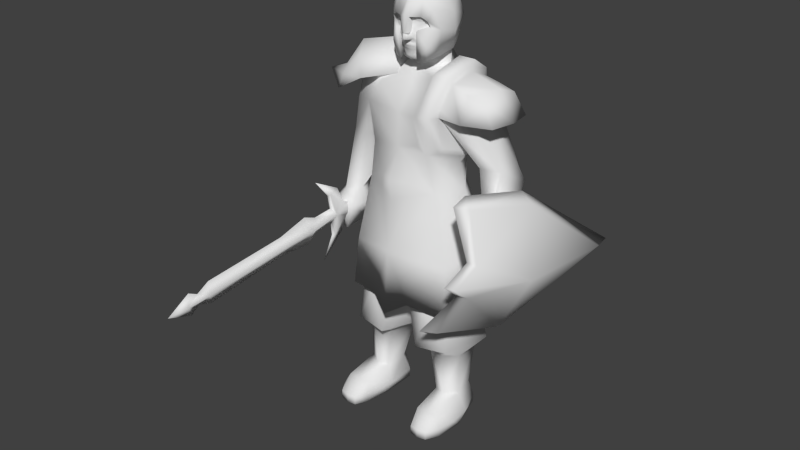 # Source: warrior.blend  (saved by Blender 2.70.0; exported with 4.5.12 LTS)
import bpy
from mathutils import Matrix  # noqa: F401  (used for matrix-valued properties, if any)

bpy.ops.wm.read_factory_settings(use_empty=True)
scene = bpy.context.scene
scene.name = 'Scene'

# ---- collections
col_collection_1 = bpy.data.collections.new('Collection 1'); scene.collection.children.link(col_collection_1)

# ---- world
world_world = bpy.data.worlds.new('World'); scene.world = world_world
world_world.color = (0.05088, 0.05088, 0.05088)
world_world.use_sun_shadow = False
world_world.sun_shadow_jitter_overblur = 0.0
world_world.cycles.sampling_method = 'MANUAL'
world_world.cycles.sample_map_resolution = 256

# ---- meshes
me_humanwarrior = bpy.data.meshes.new('HumanWarrior')
me_humanwarrior.from_pydata([(-32.45, 163.3, -20.16), (-19.33, 165.9, -24.22), (-32.85, 160.8, -31.11), (-19.46, 162.6, -33.96), (-40.47, 151.4, -29.38), (-40.57, 151.1, -18.3), (-13.51, 163.5, -25.87), (-16.18, 156.1, -38.56), (-31.96, 153.3, -38.68), (-47.76, 148.6, -16.41), (-8.297, 156.2, -26.71), (-43.01, 144.7, -29.18), (-44.01, 144.5, -17.54), (-23.72, 151.9, -22.86), (-26.39, 160.3, -10.91), (-13.76, 162.1, -16.15), (-33.96, 150.9, -9.034), (-21.34, 152.5, -5.385), (-8.09, 155.5, -13.24), (-36.32, 144.1, -8.282), (9.118, 179.0, -33.71), (12.03, 174.8, -24.63), (11.02, 167.3, -24.68), (7.786, 169.2, -31.85), (12.47, 182.5, -22.77), (7.609, 191.1, -22.07), (6.213, 189.5, -11.44), (10.1, 184.4, -12.95), (0.1243, 187.3, -33.92), (0.1243, 191.3, -30.74), (7.509, 189.5, -30.89), (0.1243, 193.1, -21.34), (0.1243, 191.1, -11.05), (9.777, 165.3, -17.6), (11.29, 176.3, -16.41), (0.1243, 169.4, -34.65), (0.1243, 178.9, -36.48), (2.233, 181.9, -7.449), (6.61, 182.4, -9.138), (8.7, 170.0, -10.87), (7.605, 164.1, -11.52), (9.152, 178.0, -12.13), (8.789, 180.4, -11.07), (4.193, 163.6, -9.922), (4.985, 176.2, -8.467), (0.1243, 182.7, -7.097), (0.07988, 175.1, -7.144), (1.928, 175.2, -7.761), (0.1243, 180.8, -26.45), (-1.768, 175.2, -7.911), (-8.869, 179.0, -33.71), (-7.537, 169.2, -31.85), (-10.78, 167.3, -24.68), (-11.78, 174.8, -24.63), (-12.22, 182.5, -22.77), (-9.849, 184.4, -12.95), (-5.964, 189.5, -11.44), (-7.36, 191.1, -22.07), (-7.26, 189.5, -30.89), (-9.528, 165.3, -17.6), (-11.04, 176.3, -16.41), (-6.362, 182.4, -9.138), (-1.985, 181.9, -7.449), (-7.356, 164.1, -11.52), (-8.452, 170.0, -10.87), (-8.904, 178.0, -12.13), (-8.541, 180.4, -11.07), (-3.944, 163.6, -9.922), (-4.736, 176.2, -8.467), (54.84, 72.09, -76.61), (51.28, 109.8, -26.09), (57.32, 80.44, -18.8), (41.33, 115.4, 2.861), (37.53, 119.9, 0.9881), (37.21, 117.6, 8.07), (45.25, 114.4, -26.77), (52.47, 70.86, -87.17), (46.59, 93.27, 4.351), (48.55, 81.71, -20.62), (46.0, 87.6, 16.81), (43.1, 94.57, 6.262), (42.13, 88.58, 19.32), (26.55, 56.99, 9.561), (27.28, 61.22, 15.74), (34.54, 51.37, -18.09), (40.24, 79.5, 8.29), (42.75, 53.27, -18.21), (32.28, 59.55, 10.43), (43.83, 78.7, 6.332), (-39.15, 88.43, -4.173), (-36.77, 85.28, -5.691), (-38.27, 95.24, -3.378), (-39.15, 95.15, -2.333), (-41.54, 85.28, -5.691), (-40.06, 95.25, -3.377), (-38.85, 104.2, 5.266), (-39.16, 96.72, -8.619), (-41.05, 88.73, -11.27), (-37.28, 88.65, -11.27), (-36.81, 85.84, -11.67), (-41.78, 88.25, -37.27), (-39.16, 90.7, -36.2), (-36.57, 88.25, -37.27), (-41.54, 85.84, -11.67), (-39.15, 86.46, 27.17), (-39.15, 83.25, 67.72), (-37.02, 77.81, 69.4), (-36.61, 82.39, 22.41), (-39.17, 82.25, 78.16), (-40.94, 76.8, 79.69), (-39.17, 75.89, 89.09), (-41.39, 77.81, 69.4), (-39.15, 79.98, 73.72), (-41.7, 82.39, 22.41), (-37.49, 76.8, 79.69), (-35.82, 83.65, 9.444), (-39.15, 90.24, 12.46), (-42.49, 83.65, 9.444), (-39.15, 87.74, 6.208), (-39.15, 77.46, 26.48), (-39.15, 72.78, 66.88), (-39.17, 71.74, 77.32), (-39.15, 74.82, 73.4), (-39.15, 76.59, 11.31), (-39.15, 80.25, 5.662), (-39.15, 81.75, -4.768), (-39.15, 74.98, -4.306), (-38.27, 75.08, -5.35), (-40.06, 75.07, -5.351), (-38.85, 64.65, 1.496), (-39.16, 74.59, -10.77), (-41.05, 82.94, -11.91), (-37.28, 83.01, -11.9), (-39.16, 85.56, -36.62), (-20.45, -0.1198, 8.173), (-20.45, 3.849, 8.192), (-16.37, 3.849, 7.708), (-16.37, -0.1198, 7.708), (-20.27, 9.386, 0.9342), (-14.13, 8.884, 0.6205), (-20.0, -0.1198, -11.09), (-13.68, -0.1198, 2.244), (-13.68, 3.849, 2.244), (-11.46, 3.849, -5.546), (-11.53, -0.1198, -9.053), (-13.94, 12.05, -13.01), (-10.91, 3.849, -12.56), (-11.57, -0.1198, -26.11), (-16.28, 0.1339, -30.63), (-11.7, 13.63, -21.56), (-11.57, 3.849, -26.11), (-16.45, 13.63, -27.93), (-16.3, 3.849, -30.53), (-19.41, 11.83, -11.71), (-7.456, 32.5, -24.03), (-15.14, 32.5, -31.73), (-19.47, 32.5, -10.48), (-11.65, 32.5, -12.0), (-24.55, -0.1198, 7.296), (-24.55, 3.849, 7.296), (-25.69, 8.884, 0.03515), (-28.12, -0.1198, 1.497), (-29.41, -0.1198, -11.17), (-29.72, 3.849, -6.692), (-28.12, 3.849, 1.497), (-28.93, 3.849, -16.95), (-25.23, 12.05, -15.91), (-23.71, -0.1198, -29.17), (-23.91, 13.63, -24.85), (-23.71, 3.849, -29.17), (-24.22, 32.5, -27.7), (-25.28, 32.5, -14.96), (-24.46, 37.88, -5.97), (-9.663, 36.85, -3.5), (-29.92, 37.93, -28.27), (-2.278, 35.88, -23.12), (-13.44, 35.68, -36.62), (-15.09, 56.11, -3.337), (-4.969, 54.74, -6.492), (-26.61, 61.81, -27.24), (-23.87, 57.57, -8.843), (-3.615, 58.81, -21.3), (-14.84, 60.08, -32.25), (-14.8, 67.89, -5.371), (-4.763, 66.53, -8.526), (-23.58, 69.36, -10.88), (-12.65, 73.71, -20.24), (20.44, -0.1198, 8.173), (20.44, 3.849, 8.192), (16.49, 3.849, 7.708), (16.49, -0.1198, 7.708), (20.28, 9.386, 0.9342), (14.61, 8.884, 0.6205), (20.03, -0.1198, -11.09), (14.19, -0.1198, 2.244), (14.19, 3.849, 2.244), (12.14, 3.849, -5.546), (12.21, -0.1198, -9.053), (14.44, 12.05, -13.01), (11.63, 3.849, -12.56), (12.25, -0.1198, -26.11), (16.6, 0.1339, -30.63), (12.37, 13.63, -21.56), (12.25, 3.849, -26.11), (16.75, 13.63, -27.93), (16.61, 3.849, -30.53), (19.48, 11.83, -11.71), (7.456, 32.5, -24.03), (15.14, 32.5, -31.73), (19.47, 32.5, -10.48), (11.65, 32.5, -12.0), (24.41, -0.1198, 7.296), (24.41, 3.849, 7.296), (25.28, 8.884, 0.03515), (27.52, -0.1198, 1.497), (28.71, -0.1198, -11.17), (29.0, 3.849, -6.692), (27.52, 3.849, 1.497), (28.26, 3.849, -16.95), (24.85, 12.05, -15.91), (23.45, -0.1198, -29.17), (23.55, 13.63, -24.85), (23.45, 3.849, -29.17), (24.22, 32.5, -27.7), (25.28, 32.5, -14.96), (24.46, 37.88, -5.97), (9.663, 36.85, -3.5), (29.92, 37.93, -28.27), (2.278, 35.88, -23.12), (13.44, 35.68, -36.62), (14.16, 56.11, -3.337), (4.046, 54.74, -6.492), (25.68, 61.81, -27.24), (22.94, 57.57, -8.843), (2.691, 58.81, -21.3), (13.92, 60.08, -32.25), (13.88, 67.89, -5.371), (3.84, 66.53, -8.526), (22.66, 69.36, -10.88), (11.73, 73.71, -20.24), (36.12, 156.3, -22.4), (36.09, 152.8, -31.82), (27.92, 154.6, -32.6), (19.74, 155.6, -33.86), (20.21, 159.8, -24.53), (29.68, 144.7, -39.51), (41.26, 143.9, -32.9), (42.86, 144.0, -22.12), (18.87, 146.0, -37.65), (18.46, 142.2, -37.52), (28.8, 145.9, -23.29), (21.32, 143.1, -23.49), (-0.3878, 83.25, 2.834), (-0.3878, 105.8, 0.156), (-7.827, 108.9, -2.788), (-17.36, 110.6, -7.183), (-24.05, 78.46, -5.548), (-26.27, 55.78, -4.651), (-30.29, 83.07, -27.5), (-33.05, 57.92, -31.01), (-0.3878, 84.41, -40.47), (-13.8, 110.6, -32.13), (-0.3878, 110.6, -34.41), (-9.342, 59.64, 1.594), (-23.69, 110.6, -19.17), (-0.3878, 53.8, 5.396), (-0.3878, 115.5, 1.811), (-0.3878, 128.6, -4.175), (-7.613, 114.8, -2.811), (-0.3878, 46.73, -42.42), (-0.3878, 86.21, -17.97), (19.57, 158.2, -35.56), (16.67, 141.6, -41.57), (8.337, 141.5, -41.16), (11.28, 158.0, -37.51), (18.72, 128.6, -34.15), (12.53, 122.8, -33.78), (16.87, 131.4, -6.933), (16.67, 145.1, -1.683), (10.93, 144.6, -1.452), (12.52, 127.3, -6.044), (19.57, 160.1, -12.63), (12.16, 160.3, -10.65), (20.63, 164.3, -25.93), (13.41, 164.4, -25.5), (10.12, 157.2, -13.2), (6.754, 143.0, -4.377), (8.667, 130.5, -5.55), (10.2, 122.5, -32.88), (6.754, 140.3, -38.24), (10.2, 155.6, -33.94), (11.06, 159.7, -22.86), (20.47, 129.1, -31.11), (18.61, 130.8, -9.32), (17.43, 144.3, -7.247), (19.17, 157.1, -13.36), (27.89, 154.3, -13.01), (28.54, 144.2, -6.497), (35.34, 152.6, -13.17), (40.22, 143.8, -11.65), (17.82, 148.1, -7.662), (10.31, 176.1, -19.05), (9.848, 172.1, -22.73), (11.15, 179.3, -25.24), (10.34, 180.3, -18.31), (-0.02568, 170.0, -9.438), (1.676, 169.9, -9.814), (1.731, 170.5, -10.21), (0.6031, 170.9, -9.914), (1.835, 168.8, -10.12), (-0.02568, 168.7, -9.815), (-0.02568, 168.0, -10.49), (1.775, 168.3, -10.64), (-0.02568, 169.5, -9.911), (1.451, 169.5, -10.21), (-0.02568, 170.5, -9.711), (4.418, 171.2, -11.26), (1.404, 171.4, -10.14), (-0.02568, 171.5, -10.02), (-0.02568, 165.9, -10.05), (5.442, 168.8, -12.43), (3.78, 169.4, -11.31), (9.07, 179.6, -14.11), (8.617, 177.9, -12.91), (9.46, 175.8, -16.25), (5.561, 179.2, -11.82), (7.584, 180.9, -11.19), (4.956, 180.7, -10.15), (5.105, 176.6, -10.17), (1.792, 177.4, -10.04), (1.584, 180.1, -9.869), (7.342, 184.9, -11.88), (9.938, 183.9, -17.08), (9.788, 186.0, -21.52), (-0.02568, 183.9, -8.38), (-0.02568, 180.1, -9.367), (4.234, 184.1, -9.004), (1.604, 172.8, -7.858), (2.504, 173.8, -9.643), (1.57, 174.7, -8.256), (1.306, 176.9, -9.27), (1.844, 175.7, -9.669), (-0.02568, 176.7, -8.303), (-0.02568, 174.6, -6.931), (0.7661, 172.8, -6.723), (-0.02568, 172.8, -6.392), (5.079, 174.3, -10.13), (7.859, 175.2, -12.67), (8.654, 171.8, -19.47), (7.342, 170.3, -15.11), (2.172, 172.8, -9.797), (1.643, 172.3, -9.716), (-0.02568, 172.1, -9.779), (1.224, 172.3, -8.617), (-0.02568, 172.4, -7.369), (4.287, 165.9, -12.33), (8.01, 166.7, -23.01), (3.194, 164.5, -11.43), (4.938, 164.5, -15.95), (-0.02568, 163.8, -11.11), (-0.02568, 163.8, -16.53), (6.853, 159.8, -20.74), (9.149, 162.5, -25.96), (-0.02568, 164.1, -19.11), (-0.02568, 159.2, -17.43), (-0.2596, 156.0, -13.63), (5.541, 182.4, -32.41), (8.025, 176.2, -29.63), (8.0, 167.9, -28.04), (5.392, 164.6, -31.59), (-0.02568, 182.3, -34.68), (0.02056, 164.0, -32.6), (-0.5633, 155.2, -35.96), (-10.36, 175.9, -19.01), (-10.89, 179.4, -26.36), (-9.889, 172.1, -22.73), (-10.42, 180.6, -18.74), (-0.6544, 170.9, -9.914), (-1.782, 170.5, -10.21), (-1.727, 169.9, -9.814), (-1.887, 168.8, -10.12), (-1.827, 168.3, -10.64), (-1.503, 169.5, -10.21), (-1.455, 171.4, -10.14), (-4.469, 171.2, -11.26), (-5.417, 168.8, -12.43), (-3.831, 169.4, -11.31), (-9.015, 179.6, -14.11), (-9.511, 175.8, -16.25), (-8.49, 177.9, -12.91), (-5.597, 179.2, -11.82), (-5.007, 180.7, -10.15), (-7.305, 180.9, -11.19), (-5.157, 176.6, -10.17), (-1.843, 177.4, -10.04), (-1.636, 180.1, -9.869), (-7.201, 184.9, -11.88), (-9.839, 186.0, -21.52), (-9.99, 183.9, -17.08), (-4.285, 184.1, -9.004), (-1.357, 176.9, -9.27), (-2.555, 173.8, -9.643), (-1.621, 174.7, -8.256), (-1.895, 175.7, -9.669), (-1.656, 172.9, -7.951), (-0.8175, 172.8, -6.723), (-5.13, 174.3, -10.13), (-7.68, 175.2, -12.67), (-8.615, 171.8, -19.47), (-7.145, 170.3, -15.11), (-2.224, 172.8, -9.797), (-1.695, 172.3, -9.716), (-1.275, 172.3, -8.617), (-7.748, 166.7, -23.14), (-4.338, 165.9, -12.33), (-4.989, 164.5, -15.95), (-3.245, 164.5, -11.43), (-8.867, 162.5, -25.96), (-6.876, 159.8, -20.74), (-12.4, 159.2, -27.06), (-8.754, 157.2, -15.69), (-5.372, 182.4, -32.41), (-7.873, 176.2, -29.63), (-7.791, 167.9, -28.37), (-5.339, 164.6, -31.69), (-11.58, 155.4, -33.01), (17.44, 128.8, -8.192), (22.07, 128.6, -17.78), (22.16, 125.7, -18.02), (19.03, 126.2, -30.81), (20.28, 122.4, -18.51), (7.052, 108.9, -2.788), (23.27, 78.46, -5.548), (16.36, 110.6, -7.184), (25.49, 55.78, -4.651), (32.28, 57.92, -31.01), (29.51, 83.07, -27.5), (13.35, 110.6, -31.98), (8.567, 59.64, 1.594), (23.08, 110.6, -18.94), (6.614, 114.7, -2.814), (-0.2745, 143.0, -4.377), (-19.93, 142.7, -8.984), (-15.78, 127.0, -7.578), (-11.62, 151.8, -7.741), (-0.8366, 140.3, -38.24), (-1.303, 122.5, -32.88), (-20.96, 140.3, -35.71), (-15.91, 122.5, -31.74), (-19.04, 123.4, -17.94), (-25.52, 156.4, -26.44), (-22.06, 154.9, -15.41), (-24.72, 153.6, -32.76), (-33.5, 149.1, -27.14), (-29.86, 147.9, -16.33), (-30.12, 146.5, -34.47), (-34.73, 136.6, -26.47), (-31.34, 139.4, -15.5), (-31.65, 138.0, -34.94), (-39.08, 121.6, -21.68), (-41.06, 121.3, -32.62), (-27.97, 119.8, -32.44), (-31.03, 122.0, -19.48), (-43.48, 115.6, -33.9), (-27.69, 112.6, -33.63), (-41.17, 93.03, -16.32), (-43.58, 96.33, -23.13), (-35.74, 97.94, -27.21), (-34.06, 94.45, -19.78), (-45.23, 88.08, -14.03), (-44.5, 76.81, -13.84), (-37.28, 76.2, -12.77), (-40.27, 88.08, -11.63), (-45.99, 84.38, -28.37), (-40.27, 84.38, -30.77), (-34.55, 88.08, -14.03), (-36.91, 77.44, -23.94), (-32.65, 87.21, -21.13), (-45.25, 78.24, -23.38), (-47.1, 87.21, -21.13), (-34.55, 84.38, -28.37), (20.41, 154.9, -15.41), (23.87, 156.4, -26.44), (31.84, 149.1, -27.14), (28.2, 147.9, -16.33), (23.06, 153.6, -32.76), (28.46, 146.5, -34.47), (33.08, 136.6, -26.47), (29.68, 139.4, -15.5), (30.0, 138.0, -34.94), (18.28, 142.7, -8.984), (19.3, 140.3, -35.71), (38.12, 121.6, -21.68), (39.41, 121.3, -32.62), (26.31, 119.8, -32.44), (29.37, 122.0, -19.48), (41.83, 115.6, -33.9), (26.03, 112.6, -33.63), (32.41, 94.45, -19.78), (39.52, 93.03, -16.32), (41.93, 96.33, -23.13), (34.09, 97.94, -27.21), (43.57, 88.08, -14.03), (42.85, 76.81, -13.84), (35.63, 76.2, -12.77), (38.61, 88.08, -11.63), (44.33, 84.38, -28.37), (38.61, 84.38, -30.77), (32.9, 88.08, -14.03), (35.26, 77.44, -23.94), (30.99, 87.21, -21.13), (43.59, 78.24, -23.38), (45.45, 87.21, -21.13), (32.9, 84.38, -28.37)], [], [(0, 1, 2), (1, 3, 2), (5, 0, 2, 4), (1, 6, 3), (3, 7, 8, 2), (2, 8, 4), (4, 9, 5), (6, 10, 7, 3), (8, 11, 4), (11, 12, 9), (7, 13, 8), (8, 13, 11), (11, 13, 12), (10, 13, 7), (4, 11, 9), (0, 14, 1), (1, 14, 15), (14, 0, 5, 16), (1, 15, 6), (15, 14, 17, 18), (14, 16, 17), (16, 5, 9), (6, 15, 18, 10), (17, 16, 19), (19, 9, 12), (18, 17, 13), (17, 19, 13), (19, 12, 13), (10, 18, 13), (16, 9, 19), (20, 21, 22, 23), (24, 25, 26, 27), (28, 29, 30), (30, 29, 31), (25, 32, 26), (33, 22, 21, 34), (21, 24, 34), (20, 24, 21), (24, 30, 25), (34, 24, 27), (23, 35, 36, 20), (26, 32, 37, 38), (33, 34, 39, 40), (34, 41, 39), (27, 26, 38), (34, 27, 42, 41), (40, 39, 43), (39, 41, 44), (37, 32, 45), (37, 45, 46, 47), (20, 30, 24), (43, 39, 44), (23, 22, 48), (22, 33, 48), (35, 23, 48), (33, 40, 48), (42, 38, 48), (41, 42, 48), (40, 43, 48), (43, 44, 48), (44, 41, 48), (38, 37, 48), (46, 49, 48), (37, 47, 48), (47, 46, 48), (25, 31, 32), (20, 28, 30), (30, 31, 25), (50, 51, 52, 53), (54, 55, 56, 57), (28, 58, 29), (58, 31, 29), (57, 56, 32), (59, 60, 53, 52), (53, 60, 54), (50, 53, 54), (54, 57, 58), (60, 55, 54), (51, 50, 36, 35), (56, 61, 62, 32), (59, 63, 64, 60), (60, 64, 65), (55, 66, 61), (60, 65, 66, 55), (63, 67, 64), (64, 68, 65), (62, 45, 32), (62, 49, 46, 45), (50, 54, 58), (67, 68, 64), (51, 48, 52), (52, 48, 59), (35, 48, 51), (59, 48, 63), (66, 48, 61), (65, 48, 66), (63, 48, 67), (67, 48, 68), (68, 48, 65), (61, 48, 62), (62, 48, 49), (57, 32, 31), (36, 50, 28), (58, 57, 31), (36, 28, 20), (28, 50, 58), (55, 61, 56), (27, 38, 42), (69, 70, 71), (72, 73, 74), (73, 75, 74), (76, 75, 70, 69), (70, 72, 77), (75, 76, 78), (75, 73, 72, 70), (71, 77, 79), (80, 81, 79, 77), (75, 78, 81, 80), (72, 74, 80, 77), (75, 80, 74), (82, 83, 84), (84, 78, 76), (84, 85, 81, 78), (84, 83, 85), (70, 77, 71), (69, 71, 86), (87, 83, 82), (76, 69, 86, 84), (86, 88, 87), (84, 86, 87, 82), (71, 79, 88), (85, 88, 79, 81), (87, 88, 85, 83), (86, 71, 88), (89, 90, 91, 92), (93, 89, 92, 94), (92, 91, 95), (94, 92, 95), (95, 91, 96), (93, 94, 96, 97), (98, 90, 99), (94, 95, 96), (97, 96, 98), (100, 101, 102), (93, 97, 103), (91, 90, 98, 96), (100, 97, 101), (97, 98, 101), (98, 102, 101), (104, 105, 106, 107), (108, 109, 110), (105, 111, 112), (113, 111, 105, 104), (110, 114, 108), (112, 106, 105), (112, 111, 109, 108), (114, 106, 112, 108), (104, 107, 115, 116), (113, 104, 116, 117), (116, 115, 118), (117, 116, 118), (118, 115, 90, 89), (117, 118, 89, 93), (119, 107, 106, 120), (121, 110, 109), (120, 122, 111), (113, 119, 120, 111), (110, 121, 114), (122, 120, 106), (122, 121, 109, 111), (114, 121, 122, 106), (119, 123, 115, 107), (113, 117, 123, 119), (123, 124, 115), (117, 124, 123), (124, 125, 90, 115), (117, 93, 125, 124), (125, 126, 127, 90), (93, 128, 126, 125), (126, 129, 127), (128, 129, 126), (129, 130, 127), (93, 131, 130, 128), (132, 99, 90), (128, 130, 129), (131, 132, 130), (100, 102, 133), (93, 103, 131), (127, 130, 132, 90), (131, 100, 133), (131, 133, 132), (132, 102, 99), (103, 97, 100), (103, 100, 131), (98, 99, 102), (132, 133, 102), (134, 135, 136, 137), (135, 138, 139, 136), (140, 134, 137), (141, 142, 143, 144), (137, 141, 144, 140), (139, 142, 136), (136, 142, 141, 137), (139, 145, 146, 143), (143, 146, 144), (139, 143, 142), (144, 147, 148, 140), (145, 149, 146), (146, 150, 147, 144), (149, 151, 150), (150, 152, 148, 147), (138, 153, 145, 139), (149, 150, 146), (151, 152, 150), (145, 154, 149), (149, 154, 155, 151), (153, 156, 157, 145), (134, 158, 159, 135), (135, 159, 160, 138), (140, 158, 134), (161, 162, 163, 164), (158, 140, 162, 161), (160, 159, 164), (159, 158, 161, 164), (160, 163, 165, 166), (163, 162, 165), (160, 164, 163), (162, 140, 148, 167), (166, 165, 168), (165, 162, 167, 169), (168, 169, 151), (169, 167, 148, 152), (138, 160, 166, 153), (168, 165, 169), (151, 169, 152), (166, 168, 170, 171), (168, 151, 155, 170), (153, 166, 171, 156), (157, 156, 172, 173), (171, 170, 174, 172), (154, 157, 173, 175), (170, 155, 176, 174), (155, 154, 175, 176), (156, 171, 172), (173, 172, 177, 178), (172, 174, 179, 180), (175, 173, 178, 181), (174, 176, 182, 179), (176, 175, 181, 182), (172, 180, 177), (178, 177, 183, 184), (180, 179, 185), (181, 178, 184), (177, 180, 185, 183), (184, 183, 186), (185, 179, 186), (181, 184, 186), (179, 182, 186), (182, 181, 186), (183, 185, 186), (187, 188, 189, 190), (188, 191, 192, 189), (193, 187, 190), (194, 195, 196, 197), (190, 194, 197, 193), (192, 195, 189), (189, 195, 194, 190), (192, 198, 199, 196), (196, 199, 197), (192, 196, 195), (197, 200, 201, 193), (198, 202, 199), (199, 203, 200, 197), (202, 204, 203), (203, 205, 201, 200), (191, 206, 198, 192), (202, 203, 199), (204, 205, 203), (198, 207, 202), (202, 207, 208, 204), (206, 209, 210, 198), (187, 211, 212, 188), (188, 212, 213, 191), (193, 211, 187), (214, 215, 216, 217), (211, 193, 215, 214), (213, 212, 217), (212, 211, 214, 217), (213, 216, 218, 219), (216, 215, 218), (213, 217, 216), (215, 193, 201, 220), (219, 218, 221), (218, 215, 220, 222), (221, 222, 204), (222, 220, 201, 205), (191, 213, 219, 206), (221, 218, 222), (204, 222, 205), (219, 221, 223, 224), (221, 204, 208, 223), (206, 219, 224, 209), (210, 209, 225, 226), (224, 223, 227, 225), (207, 210, 226, 228), (223, 208, 229, 227), (208, 207, 228, 229), (209, 224, 225), (226, 225, 230, 231), (225, 227, 232, 233), (228, 226, 231, 234), (227, 229, 235, 232), (229, 228, 234, 235), (225, 233, 230), (231, 230, 236, 237), (233, 232, 238), (234, 231, 237), (230, 233, 238, 236), (237, 236, 239), (238, 232, 239), (234, 237, 239), (232, 235, 239), (235, 234, 239), (236, 238, 239), (198, 210, 207), (145, 157, 154), (240, 241, 242), (240, 243, 244), (242, 241, 245), (241, 246, 245), (241, 240, 247, 246), (243, 245, 248), (248, 245, 249), (249, 245, 250), (245, 246, 250), (246, 247, 250), (251, 249, 250), (252, 253, 254), (252, 254, 255, 256), (257, 256, 258, 259), (260, 261, 262), (256, 263, 252), (256, 264, 258), (263, 265, 252), (263, 256, 257), (258, 264, 261), (259, 258, 260), (266, 267, 268), (266, 268, 254), (253, 266, 254), (254, 268, 255), (269, 270, 259), (257, 270, 263), (263, 270, 265), (259, 270, 257), (259, 260, 269), (258, 261, 260), (271, 272, 273, 274), (272, 275, 276, 273), (277, 278, 279, 280), (278, 281, 282, 279), (281, 283, 284, 282), (283, 271, 274, 284), (279, 282, 285, 286), (280, 279, 286, 287), (273, 276, 288, 289), (274, 273, 289, 290), (284, 290, 291), (282, 284, 285), (272, 248, 249), (275, 272, 249, 292), (278, 277, 293, 294), (283, 281, 295, 244), (271, 283, 244, 243), (240, 295, 296), (240, 244, 295), (295, 297, 296), (298, 297, 299), (298, 299, 247, 240), (295, 300, 297), (300, 294, 297), (294, 250, 297), (297, 250, 299), (299, 250, 247), (251, 250, 294), (272, 271, 243, 248), (281, 278, 300, 295), (300, 278, 294), (301, 302, 303), (304, 301, 303), (305, 306, 307, 308), (309, 310, 311, 312), (313, 314, 306, 305), (314, 313, 310, 309), (315, 305, 308), (308, 307, 316, 317), (315, 308, 317, 318), (312, 311, 319, 320), (321, 320, 316), (322, 323, 324), (325, 326, 327), (325, 322, 326), (325, 328, 323), (325, 329, 328), (325, 330, 329), (325, 327, 330), (331, 332, 333), (334, 335, 330, 336), (337, 338, 339), (329, 330, 340), (338, 341, 339), (340, 330, 335, 342), (337, 339, 343, 344), (344, 343, 345), (330, 327, 336), (327, 326, 331, 336), (326, 322, 332, 331), (339, 340, 342, 343), (341, 329, 340, 339), (325, 323, 322), (341, 338, 346), (329, 341, 346, 328), (346, 316, 320, 347), (332, 322, 304), (333, 332, 304, 303), (304, 322, 324, 301), (301, 324, 348), (302, 301, 348), (320, 349, 347), (350, 351, 317, 316), (351, 352, 318, 317), (323, 328, 346, 347), (323, 347, 324), (338, 350, 316, 346), (349, 348, 324, 347), (337, 353, 351, 350), (345, 354, 344), (344, 354, 353, 337), (352, 351, 353), (354, 352, 353), (321, 312, 320), (321, 309, 312), (321, 314, 309), (306, 314, 321), (307, 306, 321), (316, 307, 321), (348, 349, 355, 356), (355, 320, 319), (356, 355, 357, 358), (355, 319, 357), (357, 319, 359), (358, 357, 359, 360), (302, 348, 356), (356, 361, 362), (363, 356, 358, 360), (361, 285, 291, 362), (364, 365, 285, 361), (333, 303, 366), (303, 367, 366), (303, 302, 368, 367), (366, 369, 370), (367, 368, 369), (370, 369, 371), (368, 302, 356), (368, 356, 362), (369, 368, 362), (369, 362, 291, 290), (371, 369, 290, 372), (373, 374, 375), (376, 374, 373), (305, 377, 378, 379), (380, 381, 311, 310), (313, 305, 379, 382), (382, 380, 310, 313), (315, 377, 305), (377, 383, 384, 378), (315, 318, 383, 377), (381, 385, 319, 311), (386, 384, 385), (387, 388, 389), (390, 391, 392), (390, 392, 387), (390, 389, 393), (390, 393, 394), (390, 394, 395), (390, 395, 391), (396, 397, 398), (334, 399, 395, 335), (394, 400, 395), (401, 402, 403), (400, 342, 335, 395), (404, 405, 343, 402), (405, 345, 343), (401, 404, 402), (395, 399, 391), (391, 399, 396, 392), (392, 396, 398, 387), (402, 343, 342, 400), (403, 402, 400, 394), (390, 387, 389), (403, 406, 401), (394, 393, 406, 403), (406, 407, 385, 384), (398, 376, 387), (397, 376, 398), (376, 373, 388, 387), (373, 408, 388), (375, 408, 373), (397, 374, 376), (385, 407, 409), (410, 384, 383, 411), (411, 383, 318, 352), (389, 407, 406, 393), (389, 388, 407), (401, 406, 384, 410), (409, 407, 388, 408), (404, 410, 411, 412), (345, 405, 354), (405, 404, 412, 354), (352, 412, 411), (354, 412, 352), (386, 385, 381), (386, 381, 380), (386, 380, 382), (379, 386, 382), (378, 386, 379), (384, 386, 378), (408, 413, 414, 409), (409, 414, 385), (413, 415, 416, 414), (414, 416, 319), (416, 359, 319), (415, 360, 359, 416), (375, 413, 408), (413, 363, 360, 415), (413, 417, 418), (363, 413, 418, 364), (418, 417, 419, 420), (364, 418, 420, 365), (397, 421, 374), (374, 421, 422), (374, 422, 423, 375), (421, 370, 424), (422, 424, 423), (370, 371, 424), (423, 413, 375), (423, 417, 413), (424, 417, 423), (424, 425, 419, 417), (371, 372, 425, 424), (338, 337, 350), (401, 410, 404), (366, 367, 369), (421, 424, 422), (277, 426, 293), (427, 428, 429, 292), (275, 429, 276), (293, 426, 428, 427), (426, 280, 430, 428), (429, 428, 430, 276), (285, 284, 291), (284, 274, 290), (294, 293, 427, 251), (251, 427, 292, 249), (252, 431, 253), (252, 432, 433, 431), (434, 435, 436, 432), (260, 262, 437), (432, 252, 438), (432, 439, 433), (438, 252, 265), (438, 434, 432), (436, 437, 439), (435, 260, 436), (266, 440, 267), (266, 431, 440), (253, 431, 266), (431, 433, 440), (439, 280, 433), (276, 430, 439), (287, 286, 441, 267), (286, 285, 365, 441), (280, 287, 267), (433, 280, 267, 440), (267, 441, 442, 443), (441, 444, 442), (268, 267, 443, 255), (276, 437, 288), (290, 289, 445, 372), (289, 288, 446, 445), (288, 437, 262, 446), (372, 445, 447, 425), (445, 446, 448, 447), (446, 262, 261, 448), (264, 443, 449), (448, 261, 264), (420, 419, 450, 451), (419, 425, 452, 450), (451, 450, 453, 454), (450, 452, 455, 453), (454, 453, 456, 457), (453, 455, 458, 456), (442, 444, 451), (442, 451, 454), (425, 447, 452), (452, 447, 455), (455, 447, 458), (442, 454, 457), (457, 456, 459), (456, 458, 460), (458, 447, 461, 460), (442, 457, 459, 462), (461, 442, 462), (459, 460, 463), (460, 461, 464, 463), (461, 462, 464), (459, 456, 460), (462, 459, 465), (459, 466, 465), (463, 467, 466), (464, 462, 468), (459, 463, 466), (463, 464, 467), (447, 442, 461), (449, 447, 448), (449, 443, 442, 447), (469, 470, 471, 472), (473, 466, 467, 474), (475, 471, 476, 477), (473, 478, 479), (471, 475, 472), (475, 468, 465, 472), (465, 469, 472), (467, 480, 474), (480, 476, 474), (476, 478, 473, 474), (471, 470, 478, 476), (476, 480, 477), (480, 467, 468, 477), (468, 475, 477), (478, 470, 469, 479), (469, 465, 466, 479), (466, 473, 479), (448, 264, 449), (276, 439, 437), (269, 435, 270), (434, 438, 270), (438, 265, 270), (435, 434, 270), (277, 280, 426), (385, 414, 319), (349, 320, 355), (363, 364, 361, 356), (435, 269, 260), (464, 468, 467), (436, 260, 437), (255, 443, 264), (430, 280, 439), (462, 465, 468), (296, 297, 298), (240, 296, 298), (243, 242, 245), (240, 242, 243), (481, 482, 483, 484), (482, 485, 486, 483), (484, 483, 487, 488), (483, 486, 489, 487), (490, 481, 484), (485, 491, 486), (486, 491, 489), (490, 484, 488), (488, 487, 492), (487, 489, 493), (489, 491, 494, 493), (490, 488, 492, 495), (494, 490, 495), (492, 493, 496), (493, 494, 497, 496), (494, 495, 497), (492, 487, 493), (498, 492, 499), (492, 500, 499), (496, 501, 500), (497, 495, 498), (492, 496, 500), (496, 497, 501), (491, 490, 494), (502, 503, 504, 505), (506, 500, 501, 507), (508, 504, 509, 510), (506, 511, 512), (504, 508, 505), (508, 498, 499, 505), (499, 502, 505), (501, 513, 507), (513, 509, 507), (509, 511, 506, 507), (504, 503, 511, 509), (509, 513, 510), (513, 501, 498, 510), (498, 508, 510), (511, 503, 502, 512), (502, 499, 500, 512), (500, 506, 512), (497, 498, 501), (495, 492, 498), (256, 255, 264), (432, 436, 439), (444, 365, 420), (451, 444, 420), (441, 365, 444), (292, 429, 275), (491, 485, 482, 481, 490), (399, 334, 336, 331, 333, 366, 370, 421, 397, 396)])
me_humanwarrior.polygons.foreach_set('use_smooth', [1, 1, 1, 1, 1, 1, 1, 1, 1, 1, 1, 1, 1, 1, 1, 1, 1, 1, 1, 1, 1, 1, 1, 1, 1, 1, 1, 1, 1, 1, 1, 1, 1, 1, 1, 1, 1, 1, 1, 1, 1, 1, 1, 1, 1, 1, 1, 1, 1, 1, 1, 1, 1, 1, 1, 1, 1, 1, 1, 1, 1, 1, 0, 1, 0, 1, 1, 1, 1, 1, 1, 1, 1, 1, 1, 1, 1, 1, 1, 1, 1, 1, 1, 1, 1, 1, 1, 1, 1, 1, 1, 1, 1, 1, 1, 1, 1, 1, 1, 1, 1, 1, 1, 1, 1, 1, 1, 1, 1, 1, 1, 1, 1, 1, 1, 1, 1, 1, 1, 1, 1, 1, 1, 1, 1, 1, 1, 1, 1, 1, 1, 1, 1, 1, 1, 1, 1, 1, 1, 1, 1, 1, 1, 1, 1, 1, 1, 1, 1, 1, 1, 1, 1, 1, 1, 1, 1, 1, 1, 1, 1, 1, 1, 1, 1, 1, 1, 1, 1, 1, 1, 1, 1, 1, 1, 1, 1, 1, 1, 1, 1, 1, 1, 1, 1, 1, 1, 1, 1, 1, 1, 1, 1, 1, 1, 1, 1, 1, 1, 1, 1, 1, 1, 1, 1, 1, 1, 1, 1, 1, 1, 1, 1, 1, 1, 1, 1, 1, 1, 1, 1, 1, 1, 1, 1, 1, 1, 1, 1, 1, 1, 1, 1, 1, 1, 1, 1, 1, 1, 1, 1, 1, 1, 1, 1, 1, 1, 1, 1, 1, 1, 1, 1, 1, 1, 1, 1, 1, 1, 1, 1, 1, 1, 1, 1, 1, 1, 1, 1, 1, 1, 1, 1, 1, 1, 1, 1, 1, 1, 1, 1, 1, 1, 1, 1, 1, 1, 1, 1, 1, 1, 1, 1, 1, 1, 1, 1, 1, 1, 1, 1, 1, 1, 1, 1, 1, 1, 1, 1, 1, 1, 1, 1, 1, 1, 1, 1, 1, 1, 1, 1, 1, 1, 1, 1, 1, 1, 1, 1, 1, 1, 1, 1, 1, 1, 1, 1, 1, 1, 1, 1, 1, 1, 1, 1, 1, 1, 1, 1, 1, 1, 1, 1, 1, 1, 1, 1, 1, 1, 1, 1, 1, 1, 1, 1, 1, 1, 1, 1, 1, 1, 1, 1, 1, 1, 1, 1, 1, 1, 1, 1, 1, 1, 1, 1, 1, 1, 1, 1, 1, 1, 1, 1, 1, 1, 1, 1, 1, 1, 1, 1, 1, 1, 1, 1, 1, 1, 1, 1, 1, 1, 1, 1, 1, 1, 1, 1, 1, 1, 1, 1, 1, 1, 1, 1, 1, 1, 1, 1, 1, 1, 1, 1, 1, 1, 1, 1, 1, 1, 1, 1, 1, 1, 1, 1, 1, 1, 1, 1, 1, 1, 1, 1, 1, 1, 1, 1, 1, 1, 1, 1, 1, 1, 1, 1, 1, 1, 1, 1, 1, 1, 1, 1, 1, 1, 1, 1, 1, 1, 1, 1, 1, 1, 1, 1, 1, 1, 1, 1, 1, 1, 1, 1, 1, 1, 1, 1, 1, 1, 1, 1, 1, 1, 1, 1, 1, 1, 1, 1, 1, 1, 1, 1, 1, 1, 1, 1, 1, 1, 1, 1, 1, 1, 1, 1, 1, 1, 1, 1, 1, 1, 1, 1, 1, 1, 1, 1, 1, 1, 1, 1, 1, 1, 1, 1, 1, 1, 1, 1, 1, 1, 1, 1, 1, 1, 1, 1, 1, 1, 1, 1, 1, 1, 1, 1, 1, 1, 1, 1, 1, 1, 1, 1, 1, 1, 1, 1, 1, 1, 1, 1, 1, 1, 1, 1, 1, 1, 1, 1, 1, 1, 1, 1, 1, 1, 1, 1, 1, 1, 1, 1, 1, 1, 1, 1, 1, 1, 1, 1, 1, 1, 1, 1, 1, 1, 1, 1, 1, 1, 1, 1, 1, 1, 1, 1, 1, 1, 1, 1, 1, 1, 1, 1, 1, 1, 1, 1, 1, 1, 1, 1, 1, 1, 1, 1, 1, 1, 1, 1, 1, 1, 1, 1, 1, 1, 1, 1, 1, 1, 1, 1, 1, 1, 1, 1, 1, 1, 1, 1, 1, 1, 1, 1, 1, 1, 1, 1, 1, 1, 1, 1, 1, 1, 1, 1, 1, 1, 1, 1, 1, 1, 1, 1, 1, 1, 1, 1, 1, 1, 1, 1, 1, 1, 1, 1, 1, 1, 1, 1, 1, 1, 1, 1, 1])
_k = set([(46, 47), (46, 49), (47, 48), (48, 49)])
me_humanwarrior.attributes.new('sharp_edge', 'BOOLEAN', 'EDGE').data.foreach_set('value', [ (min(e.vertices), max(e.vertices)) in _k for e in me_humanwarrior.edges])
_uv = me_humanwarrior.uv_layers.new(name='UVMap')
_uv.uv.foreach_set('vector', [0.6361, 0.5683, 0.7267, 0.5678, 0.6344, 0.66, 0.7267, 0.5678, 0.7297, 0.648, 0.6344, 0.66, 0.5536, 0.5685, 0.6361, 0.5683, 0.6344, 0.66, 0.5611, 0.6508, 0.7267, 0.5678, 0.7571, 0.5897, 0.7297, 0.648, 0.7297, 0.648, 0.74, 0.6876, 0.6165, 0.7119, 0.6344, 0.66, 0.6344, 0.66, 0.6165, 0.7119, 0.5611, 0.6508, 0.5611, 0.6508, 0.5261, 0.5713, 0.5536, 0.5685, 0.7571, 0.5897, 0.79, 0.6393, 0.74, 0.6876, 0.7297, 0.648, 0.6165, 0.7119, 0.5246, 0.6548, 0.5611, 0.6508, 0.5246, 0.6548, 0.5082, 0.6108, 0.5261, 0.5713, 0.7525, 0.9851, 0.7403, 0.9576, 0.7269, 0.9853, 0.7269, 0.9853, 0.7403, 0.9576, 0.709, 0.9687, 0.709, 0.9687, 0.7403, 0.9576, 0.7073, 0.9483, 0.7653, 0.9644, 0.7403, 0.9576, 0.7525, 0.9851, 0.5611, 0.6508, 0.5246, 0.6548, 0.5261, 0.5713, 0.6361, 0.5683, 0.6344, 0.66, 0.7267, 0.5678, 0.7267, 0.5678, 0.6344, 0.66, 0.7297, 0.648, 0.6344, 0.66, 0.6361, 0.5683, 0.5536, 0.5685, 0.5611, 0.6508, 0.7267, 0.5678, 0.7297, 0.648, 0.7571, 0.5897, 0.7297, 0.648, 0.6344, 0.66, 0.6165, 0.7119, 0.74, 0.6876, 0.6344, 0.66, 0.5611, 0.6508, 0.6165, 0.7119, 0.5611, 0.6508, 0.5536, 0.5685, 0.5261, 0.5713, 0.7571, 0.5897, 0.7297, 0.648, 0.74, 0.6876, 0.79, 0.6393, 0.6165, 0.7119, 0.5611, 0.6508, 0.5246, 0.6548, 0.5246, 0.6548, 0.5261, 0.5713, 0.5082, 0.6108, 0.7656, 0.9408, 0.7441, 0.927, 0.7403, 0.9576, 0.7441, 0.927, 0.7198, 0.9321, 0.7403, 0.9576, 0.7198, 0.9321, 0.7073, 0.9483, 0.7403, 0.9576, 0.7653, 0.9644, 0.7656, 0.9408, 0.7403, 0.9576, 0.5611, 0.6508, 0.5261, 0.5713, 0.5246, 0.6548, 0.6405, 0.8524, 0.5794, 0.8084, 0.5788, 0.7476, 0.6481, 0.7612, 0.555, 0.8708, 0.5316, 0.9449, 0.4631, 0.9309, 0.4829, 0.8892, 0.7026, 0.9212, 0.6283, 0.9752, 0.6203, 0.9322, 0.6203, 0.9322, 0.6283, 0.9752, 0.4685, 0.9924, 0.5316, 0.9449, 0.3915, 0.942, 0.4631, 0.9309, 0.5193, 0.7335, 0.5788, 0.7476, 0.5794, 0.8084, 0.5122, 0.8214, 0.5794, 0.8084, 0.555, 0.8708, 0.5122, 0.8214, 0.6405, 0.8524, 0.555, 0.8708, 0.5794, 0.8084, 0.555, 0.8708, 0.6203, 0.9322, 0.5316, 0.9449, 0.5122, 0.8214, 0.555, 0.8708, 0.4829, 0.8892, 0.6481, 0.7612, 0.7206, 0.7639, 0.723, 0.852, 0.6405, 0.8524, 0.4631, 0.9309, 0.3915, 0.942, 0.4128, 0.8685, 0.4504, 0.8715, 0.5193, 0.7335, 0.5122, 0.8214, 0.4645, 0.7714, 0.4644, 0.7228, 0.5122, 0.8214, 0.4643, 0.8416, 0.4645, 0.7714, 0.4829, 0.8892, 0.4631, 0.9309, 0.4504, 0.8715, 0.5122, 0.8214, 0.4829, 0.8892, 0.4633, 0.8551, 0.4643, 0.8416, 0.4644, 0.7228, 0.4645, 0.7714, 0.4279, 0.7194, 0.4645, 0.7714, 0.4643, 0.8416, 0.4292, 0.8195, 0.4128, 0.8685, 0.3915, 0.942, 0.3887, 0.8743, 0.4128, 0.8685, 0.3887, 0.8743, 0.3874, 0.8047, 0.408, 0.8025, 0.6405, 0.8524, 0.6203, 0.9322, 0.555, 0.8708, 0.4279, 0.7194, 0.4645, 0.7714, 0.4292, 0.8195, 0.3722, 0.9596, 0.3774, 0.9562, 0.36, 0.9813, 0.3774, 0.9562, 0.3754, 0.9525, 0.36, 0.9813, 0.36, 0.96, 0.3722, 0.9596, 0.36, 0.9813, 0.3754, 0.9525, 0.372, 0.9502, 0.36, 0.9813, 0.3739, 0.9804, 0.3704, 0.9842, 0.36, 0.9813, 0.3744, 0.9761, 0.3739, 0.9804, 0.36, 0.9813, 0.372, 0.9502, 0.3665, 0.9493, 0.36, 0.9813, 0.3665, 0.9493, 0.3678, 0.9726, 0.36, 0.9813, 0.3678, 0.9726, 0.3744, 0.9761, 0.36, 0.9813, 0.3704, 0.9842, 0.3634, 0.9833, 0.36, 0.9813, 0.36, 0.97, 0.3577, 0.9707, 0.36, 0.9813, 0.3634, 0.9833, 0.3622, 0.9707, 0.36, 0.9813, 0.3622, 0.9707, 0.36, 0.97, 0.36, 0.9813, 0.5316, 0.9449, 0.4685, 0.9924, 0.3915, 0.942, 0.6405, 0.8524, 0.7026, 0.9212, 0.6203, 0.9322, 0.6203, 0.9322, 0.4685, 0.9924, 0.5316, 0.9449, 0.6405, 0.8524, 0.6481, 0.7612, 0.5788, 0.7476, 0.5794, 0.8084, 0.555, 0.8708, 0.4829, 0.8892, 0.4631, 0.9309, 0.5316, 0.9449, 0.7026, 0.9212, 0.6203, 0.9322, 0.6283, 0.9752, 0.6203, 0.9322, 0.4685, 0.9924, 0.6283, 0.9752, 0.5316, 0.9449, 0.4631, 0.9309, 0.3915, 0.942, 0.5193, 0.7335, 0.5122, 0.8214, 0.5794, 0.8084, 0.5788, 0.7476, 0.5794, 0.8084, 0.5122, 0.8214, 0.555, 0.8708, 0.6405, 0.8524, 0.5794, 0.8084, 0.555, 0.8708, 0.555, 0.8708, 0.5316, 0.9449, 0.6203, 0.9322, 0.5122, 0.8214, 0.4829, 0.8892, 0.555, 0.8708, 0.6481, 0.7612, 0.6405, 0.8524, 0.723, 0.852, 0.7206, 0.7639, 0.4631, 0.9309, 0.4504, 0.8715, 0.4128, 0.8685, 0.3915, 0.942, 0.5193, 0.7335, 0.4644, 0.7228, 0.4645, 0.7714, 0.5122, 0.8214, 0.5122, 0.8214, 0.4645, 0.7714, 0.4643, 0.8416, 0.4829, 0.8892, 0.4633, 0.8551, 0.4504, 0.8715, 0.5122, 0.8214, 0.4643, 0.8416, 0.4633, 0.8551, 0.4829, 0.8892, 0.4644, 0.7228, 0.4279, 0.7194, 0.4645, 0.7714, 0.4645, 0.7714, 0.4292, 0.8195, 0.4643, 0.8416, 0.4128, 0.8685, 0.3887, 0.8743, 0.3915, 0.942, 0.4128, 0.8685, 0.408, 0.8025, 0.3874, 0.8047, 0.3887, 0.8743, 0.6405, 0.8524, 0.555, 0.8708, 0.6203, 0.9322, 0.4279, 0.7194, 0.4292, 0.8195, 0.4645, 0.7714, 0.3477, 0.9596, 0.36, 0.9813, 0.3426, 0.9562, 0.3426, 0.9562, 0.36, 0.9813, 0.3446, 0.9525, 0.36, 0.96, 0.36, 0.9813, 0.3477, 0.9596, 0.3446, 0.9525, 0.36, 0.9813, 0.348, 0.9502, 0.3461, 0.9804, 0.36, 0.9813, 0.3496, 0.9842, 0.3456, 0.9761, 0.36, 0.9813, 0.3461, 0.9804, 0.348, 0.9502, 0.36, 0.9813, 0.3535, 0.9493, 0.3535, 0.9493, 0.36, 0.9813, 0.3522, 0.9726, 0.3522, 0.9726, 0.36, 0.9813, 0.3456, 0.9761, 0.3496, 0.9842, 0.36, 0.9813, 0.3566, 0.9833, 0.3566, 0.9833, 0.36, 0.9813, 0.3578, 0.9707, 0.5316, 0.9449, 0.3915, 0.942, 0.4685, 0.9924, 0.723, 0.852, 0.6405, 0.8524, 0.7026, 0.9212, 0.6203, 0.9322, 0.5316, 0.9449, 0.4685, 0.9924, 0.723, 0.852, 0.7026, 0.9212, 0.6405, 0.8524, 0.7026, 0.9212, 0.6405, 0.8524, 0.6203, 0.9322, 0.4829, 0.8892, 0.4504, 0.8715, 0.4631, 0.9309, 0.4829, 0.8892, 0.4504, 0.8715, 0.4633, 0.8551, 0.01873, 0.06872, 0.2214, 0.3756, 0.01749, 0.3524, 0.2262, 0.5448, 0.2585, 0.5442, 0.2297, 0.5735, 0.0, 2.0, 0.0, 2.191, 0.05329, 2.0, 0.01986, 0.01532, 0.2596, 0.376, 0.2214, 0.3756, 0.01873, 0.06872, 0.2214, 0.3756, 0.2262, 0.5448, 0.07618, 0.4838, 0.0, 2.191, 0.2462, 3.0, 0.497, 2.191, 0.2596, 0.376, 0.2585, 0.5442, 0.2262, 0.5448, 0.2214, 0.3756, 0.01749, 0.3524, 0.07618, 0.4838, 0.01967, 0.5266, 0.07759, 0.5146, 0.01984, 0.5519, 0.01967, 0.5266, 0.07618, 0.4838, 0.0, 2.191, 0.497, 2.191, 0.4981, 2.0, 0.3881, 2.0, 0.2262, 0.5448, 0.2297, 0.5735, 0.07759, 0.5146, 0.07618, 0.4838, 0.0, 2.191, 0.3881, 2.0, 0.05329, 2.0, 0.0, 2.0, 0.05329, 2.0, 0.0, 2.191, 0.0, 2.191, 0.497, 2.191, 0.2462, 3.0, 0.0, 2.191, 0.3881, 2.0, 0.4981, 2.0, 0.497, 2.191, 0.0, 2.191, 0.05329, 2.0, 0.3881, 2.0, 0.2214, 0.3756, 0.07618, 0.4838, 0.01749, 0.3524, 0.01873, 0.06872, 0.01749, 0.3524, 0.2214, 0.3756, 0.2262, 0.5448, 0.2297, 0.5735, 0.2585, 0.5442, 0.01986, 0.01532, 0.01873, 0.06872, 0.2214, 0.3756, 0.2596, 0.376, 0.2214, 0.3756, 0.07618, 0.4838, 0.2262, 0.5448, 0.2596, 0.376, 0.2214, 0.3756, 0.2262, 0.5448, 0.2585, 0.5442, 0.01749, 0.3524, 0.01967, 0.5266, 0.07618, 0.4838, 0.07759, 0.5146, 0.07618, 0.4838, 0.01967, 0.5266, 0.01984, 0.5519, 0.2262, 0.5448, 0.07618, 0.4838, 0.07759, 0.5146, 0.2297, 0.5735, 0.2214, 0.3756, 0.01749, 0.3524, 0.07618, 0.4838, 0.3358, 0.7207, 0.3037, 0.7206, 0.374, 0.7201, 0.374, 0.7198, 0.3037, 0.7206, 0.3358, 0.7207, 0.374, 0.7198, 0.3741, 0.7201, 0.374, 0.7198, 0.374, 0.7201, 0.4354, 0.6764, 0.3741, 0.7201, 0.374, 0.7198, 0.4354, 0.6764, 0.4354, 0.6764, 0.374, 0.7201, 0.3758, 0.7576, 0.3037, 0.7206, 0.3741, 0.7201, 0.3758, 0.7576, 0.3306, 0.7622, 0.3301, 0.7622, 0.3037, 0.7206, 0.3035, 0.7619, 0.3741, 0.7201, 0.4354, 0.6764, 0.3758, 0.7576, 0.3306, 0.7622, 0.3758, 0.7576, 0.3301, 0.7622, 2.599, 0.6096, 2.925, 1.11, 2.599, 1.61, 0.3037, 0.7206, 0.3306, 0.7622, 0.3035, 0.7619, 0.374, 0.7201, 0.3037, 0.7206, 0.3301, 0.7622, 0.3758, 0.7576, 0.302, 0.9153, 0.3306, 0.7622, 0.3231, 0.9111, 0.3306, 0.7622, 0.3301, 0.7622, 0.3231, 0.9111, 0.3301, 0.7622, 0.302, 0.9153, 0.3231, 0.9111, 0.274, 0.5407, 0.272, 0.3599, 0.3052, 0.3459, 0.3037, 0.5589, 0.2762, 0.3025, 0.3052, 0.2858, 0.3067, 0.2304, 0.272, 0.3599, 0.3052, 0.3459, 0.2899, 0.3217, 0.3037, 0.5589, 0.3052, 0.3459, 0.272, 0.3599, 0.274, 0.5407, 0.3067, 0.2304, 0.3052, 0.2858, 0.2762, 0.3025, 0.2899, 0.3217, 0.3052, 0.3459, 0.272, 0.3599, 0.2899, 0.3217, 0.3052, 0.3459, 0.3052, 0.2858, 0.2762, 0.3025, 0.3052, 0.2858, 0.3052, 0.3459, 0.2899, 0.3217, 0.2762, 0.3025, 0.274, 0.5407, 0.3037, 0.5589, 0.3037, 0.6249, 0.256, 0.6196, 0.3037, 0.5589, 0.274, 0.5407, 0.256, 0.6196, 0.3037, 0.6249, 0.256, 0.6196, 0.3037, 0.6249, 0.2749, 0.6582, 0.3037, 0.6249, 0.256, 0.6196, 0.2749, 0.6582, 0.2749, 0.6582, 0.3037, 0.6249, 0.3037, 0.7206, 0.274, 0.7203, 0.3037, 0.6249, 0.2749, 0.6582, 0.274, 0.7203, 0.3037, 0.7206, 0.3406, 0.5411, 0.3037, 0.5589, 0.3052, 0.3459, 0.3456, 0.3605, 0.3415, 0.303, 0.3067, 0.2304, 0.3052, 0.2858, 0.3456, 0.3605, 0.3318, 0.3221, 0.3052, 0.3459, 0.3037, 0.5589, 0.3406, 0.5411, 0.3456, 0.3605, 0.3052, 0.3459, 0.3067, 0.2304, 0.3415, 0.303, 0.3052, 0.2858, 0.3318, 0.3221, 0.3456, 0.3605, 0.3052, 0.3459, 0.3318, 0.3221, 0.3415, 0.303, 0.3052, 0.2858, 0.3052, 0.3459, 0.3052, 0.2858, 0.3415, 0.303, 0.3318, 0.3221, 0.3052, 0.3459, 0.3406, 0.5411, 0.355, 0.6203, 0.3037, 0.6249, 0.3037, 0.5589, 0.3037, 0.5589, 0.3037, 0.6249, 0.355, 0.6203, 0.3406, 0.5411, 0.355, 0.6203, 0.3352, 0.6586, 0.3037, 0.6249, 0.3037, 0.6249, 0.3352, 0.6586, 0.355, 0.6203, 0.3352, 0.6586, 0.3358, 0.7207, 0.3037, 0.7206, 0.3037, 0.6249, 0.3037, 0.6249, 0.3037, 0.7206, 0.3358, 0.7207, 0.3352, 0.6586, 0.3358, 0.7207, 0.374, 0.7198, 0.374, 0.7201, 0.3037, 0.7206, 0.3037, 0.7206, 0.3741, 0.7201, 0.374, 0.7198, 0.3358, 0.7207, 0.374, 0.7198, 0.4354, 0.6764, 0.374, 0.7201, 0.3741, 0.7201, 0.4354, 0.6764, 0.374, 0.7198, 0.4354, 0.6764, 0.3758, 0.7576, 0.374, 0.7201, 0.3037, 0.7206, 0.3306, 0.7622, 0.3758, 0.7576, 0.3741, 0.7201, 0.3301, 0.7622, 0.3035, 0.7619, 0.3037, 0.7206, 0.3741, 0.7201, 0.3758, 0.7576, 0.4354, 0.6764, 0.3306, 0.7622, 0.3301, 0.7622, 0.3758, 0.7576, 2.599, 0.6096, 2.599, 1.61, 2.925, 1.11, 0.3037, 0.7206, 0.3035, 0.7619, 0.3306, 0.7622, 0.374, 0.7201, 0.3758, 0.7576, 0.3301, 0.7622, 0.3037, 0.7206, 0.3306, 0.7622, 0.302, 0.9153, 0.3231, 0.9111, 0.3306, 0.7622, 0.3231, 0.9111, 0.3301, 0.7622, 0.3301, 0.7622, 0.302, 0.9153, 0.3035, 0.7619, 0.3035, 0.7619, 0.3306, 0.7622, 0.302, 0.9153, 0.3035, 0.7619, 0.302, 0.9153, 0.3306, 0.7622, 0.3301, 0.7622, 0.3035, 0.7619, 0.302, 0.9153, 0.3301, 0.7622, 0.3231, 0.9111, 0.302, 0.9153, 0.01769, 0.5742, 0.01779, 0.6, 0.03158, 0.6, 0.02991, 0.5742, 0.01779, 0.6, 0.04764, 0.6368, 0.06493, 0.6225, 0.03158, 0.6, 0.1356, 0.5742, 0.01769, 0.5742, 0.02991, 0.5742, 0.06164, 0.5742, 0.06164, 0.6, 0.1042, 0.6, 0.1269, 0.5742, 0.02991, 0.5742, 0.06164, 0.5742, 0.1269, 0.5742, 0.1356, 0.5742, 0.06493, 0.6225, 0.06164, 0.6, 0.03158, 0.6, 0.03158, 0.6, 0.06164, 0.6, 0.06164, 0.5742, 0.02991, 0.5742, 0.06493, 0.6225, 0.1456, 0.6513, 0.1512, 0.6, 0.1042, 0.6, 0.1042, 0.6, 0.1512, 0.6, 0.1269, 0.5742, 0.06493, 0.6225, 0.1042, 0.6, 0.06164, 0.6, 0.1269, 0.5742, 0.2051, 0.5742, 0.227, 0.5755, 0.1356, 0.5742, 0.1456, 0.6513, 0.1935, 0.6611, 0.1512, 0.6, 0.1512, 0.6, 0.2051, 0.6, 0.2051, 0.5742, 0.1269, 0.5742, 0.1935, 0.6611, 0.2273, 0.665, 0.2051, 0.6, 0.2051, 0.6, 0.2264, 0.6012, 0.227, 0.5755, 0.2051, 0.5742, 0.04764, 0.6368, 0.116, 0.6528, 0.1456, 0.6513, 0.06493, 0.6225, 0.1935, 0.6611, 0.2051, 0.6, 0.1512, 0.6, 0.2273, 0.665, 0.2264, 0.6012, 0.2051, 0.6, 0.1456, 0.6513, 0.1968, 0.7786, 0.1935, 0.6611, 0.1935, 0.6611, 0.1968, 0.7786, 0.229, 0.7789, 0.2273, 0.665, 0.116, 0.6528, 0.1162, 0.779, 0.1481, 0.7786, 0.1456, 0.6513, 0.01769, 0.5742, 0.02991, 0.5742, 0.03158, 0.6, 0.01779, 0.6, 0.01779, 0.6, 0.03158, 0.6, 0.06493, 0.6225, 0.04764, 0.6368, 0.1356, 0.5742, 0.02991, 0.5742, 0.01769, 0.5742, 0.06164, 0.5742, 0.1269, 0.5742, 0.1042, 0.6, 0.06164, 0.6, 0.02991, 0.5742, 0.1356, 0.5742, 0.1269, 0.5742, 0.06164, 0.5742, 0.06493, 0.6225, 0.03158, 0.6, 0.06164, 0.6, 0.03158, 0.6, 0.02991, 0.5742, 0.06164, 0.5742, 0.06164, 0.6, 0.06493, 0.6225, 0.1042, 0.6, 0.1512, 0.6, 0.1456, 0.6513, 0.1042, 0.6, 0.1269, 0.5742, 0.1512, 0.6, 0.06493, 0.6225, 0.06164, 0.6, 0.1042, 0.6, 0.1269, 0.5742, 0.1356, 0.5742, 0.227, 0.5755, 0.2051, 0.5742, 0.1456, 0.6513, 0.1512, 0.6, 0.1935, 0.6611, 0.1512, 0.6, 0.1269, 0.5742, 0.2051, 0.5742, 0.2051, 0.6, 0.1935, 0.6611, 0.2051, 0.6, 0.2273, 0.665, 0.2051, 0.6, 0.2051, 0.5742, 0.227, 0.5755, 0.2264, 0.6012, 0.04764, 0.6368, 0.06493, 0.6225, 0.1456, 0.6513, 0.116, 0.6528, 0.1935, 0.6611, 0.1512, 0.6, 0.2051, 0.6, 0.2273, 0.665, 0.2051, 0.6, 0.2264, 0.6012, 0.1456, 0.6513, 0.1935, 0.6611, 0.1961, 0.779, 0.148, 0.779, 0.1935, 0.6611, 0.2273, 0.665, 0.229, 0.7789, 0.1961, 0.779, 0.116, 0.6528, 0.1456, 0.6513, 0.148, 0.779, 0.1162, 0.779, 0.09593, 0.7792, 0.1162, 0.779, 0.1374, 0.8038, 0.09535, 0.7989, 0.148, 0.779, 0.1961, 0.779, 0.1899, 0.8052, 0.1374, 0.8038, 0.02115, 0.7773, 0.09593, 0.7792, 0.09535, 0.7989, 0.02786, 0.7943, 0.1961, 0.779, 0.229, 0.7789, 0.2297, 0.7934, 0.1899, 0.8052, 0.229, 0.7789, 0.2669, 0.7792, 0.2708, 0.7943, 0.2297, 0.7934, 0.1162, 0.779, 0.148, 0.779, 0.1374, 0.8038, 0.09535, 0.7989, 0.1374, 0.8038, 0.09489, 0.9335, 0.06288, 0.927, 0.1374, 0.8038, 0.1899, 0.8052, 0.1869, 0.9637, 0.123, 0.9404, 0.02786, 0.7943, 0.09535, 0.7989, 0.06288, 0.927, 0.02984, 0.9495, 0.1899, 0.8052, 0.2297, 0.7934, 0.2274, 0.9555, 0.1869, 0.9637, 0.2297, 0.7934, 0.2708, 0.7943, 0.2748, 0.9495, 0.2274, 0.9555, 0.1374, 0.8038, 0.123, 0.9404, 0.09489, 0.9335, 0.06288, 0.927, 0.09489, 0.9335, 0.1004, 0.9924, 0.07417, 0.986, 0.123, 0.9404, 0.1869, 0.9637, 0.1311, 0.9979, 0.02984, 0.9495, 0.06288, 0.927, 0.07417, 0.986, 0.09489, 0.9335, 0.123, 0.9404, 0.1311, 0.9979, 0.1004, 0.9924, 2.062, 1.518, 3.062, 1.518, 2.562, 2.518, 2.062, 1.518, 3.062, 1.518, 2.562, 2.518, 2.062, 1.518, 3.062, 1.518, 2.562, 2.518, 2.062, 1.518, 3.062, 1.518, 2.562, 2.518, 2.062, 1.518, 3.062, 1.518, 2.562, 2.518, 2.062, 1.518, 3.062, 1.518, 2.562, 2.518, 0.01769, 0.5742, 0.01779, 0.6, 0.03158, 0.6, 0.02991, 0.5742, 0.01779, 0.6, 0.04764, 0.6352, 0.06493, 0.6208, 0.03158, 0.6, 0.1356, 0.5742, 0.01769, 0.5742, 0.02991, 0.5742, 0.06164, 0.5742, 0.06164, 0.6, 0.1042, 0.6, 0.1269, 0.5742, 0.02991, 0.5742, 0.06164, 0.5742, 0.1269, 0.5742, 0.1356, 0.5742, 0.06493, 0.6208, 0.06164, 0.6, 0.03158, 0.6, 0.03158, 0.6, 0.06164, 0.6, 0.06164, 0.5742, 0.02991, 0.5742, 0.06493, 0.6208, 0.1456, 0.6496, 0.1512, 0.6, 0.1042, 0.6, 0.1042, 0.6, 0.1512, 0.6, 0.1269, 0.5742, 0.06493, 0.6208, 0.1042, 0.6, 0.06164, 0.6, 0.1269, 0.5742, 0.2051, 0.5742, 0.227, 0.5755, 0.1356, 0.5742, 0.1456, 0.6496, 0.1935, 0.6611, 0.1512, 0.6, 0.1512, 0.6, 0.2051, 0.6, 0.2051, 0.5742, 0.1269, 0.5742, 0.1935, 0.6611, 0.2273, 0.665, 0.2051, 0.6, 0.2051, 0.6, 0.2264, 0.6012, 0.227, 0.5755, 0.2051, 0.5742, 0.04764, 0.6352, 0.116, 0.6512, 0.1456, 0.6496, 0.06493, 0.6208, 0.1935, 0.6611, 0.2051, 0.6, 0.1512, 0.6, 0.2273, 0.665, 0.2264, 0.6012, 0.2051, 0.6, 0.1456, 0.6496, 0.1968, 0.7786, 0.1935, 0.6611, 0.1935, 0.6611, 0.1968, 0.7786, 0.229, 0.7789, 0.2273, 0.665, 0.116, 0.6512, 0.1162, 0.779, 0.1481, 0.7786, 0.1456, 0.6496, 0.01769, 0.5742, 0.02991, 0.5742, 0.03158, 0.6, 0.01779, 0.6, 0.01779, 0.6, 0.03158, 0.6, 0.06493, 0.6208, 0.04764, 0.6352, 0.1356, 0.5742, 0.02991, 0.5742, 0.01769, 0.5742, 0.06164, 0.5742, 0.1269, 0.5742, 0.1042, 0.6, 0.06164, 0.6, 0.02991, 0.5742, 0.1356, 0.5742, 0.1269, 0.5742, 0.06164, 0.5742, 0.06493, 0.6208, 0.03158, 0.6, 0.06164, 0.6, 0.03158, 0.6, 0.02991, 0.5742, 0.06164, 0.5742, 0.06164, 0.6, 0.06493, 0.6208, 0.1042, 0.6, 0.1512, 0.6, 0.1456, 0.6496, 0.1042, 0.6, 0.1269, 0.5742, 0.1512, 0.6, 0.06493, 0.6208, 0.06164, 0.6, 0.1042, 0.6, 0.1269, 0.5742, 0.1356, 0.5742, 0.227, 0.5755, 0.2051, 0.5742, 0.1456, 0.6496, 0.1512, 0.6, 0.1935, 0.6611, 0.1512, 0.6, 0.1269, 0.5742, 0.2051, 0.5742, 0.2051, 0.6, 0.1935, 0.6611, 0.2051, 0.6, 0.2273, 0.665, 0.2051, 0.6, 0.2051, 0.5742, 0.227, 0.5755, 0.2264, 0.6012, 0.04764, 0.6352, 0.06493, 0.6208, 0.1456, 0.6496, 0.116, 0.6512, 0.1935, 0.6611, 0.1512, 0.6, 0.2051, 0.6, 0.2273, 0.665, 0.2051, 0.6, 0.2264, 0.6012, 0.1456, 0.6496, 0.1935, 0.6611, 0.1961, 0.779, 0.148, 0.779, 0.1935, 0.6611, 0.2273, 0.665, 0.229, 0.7789, 0.1961, 0.779, 0.116, 0.6512, 0.1456, 0.6496, 0.148, 0.779, 0.1162, 0.779, 0.09593, 0.7792, 0.1162, 0.779, 0.1374, 0.8038, 0.09535, 0.7989, 0.148, 0.779, 0.1961, 0.779, 0.1899, 0.8052, 0.1374, 0.8038, 0.02115, 0.7773, 0.09593, 0.7792, 0.09535, 0.7989, 0.02786, 0.7943, 0.1961, 0.779, 0.229, 0.7789, 0.2297, 0.7934, 0.1899, 0.8052, 0.229, 0.7789, 0.2669, 0.7792, 0.2708, 0.7943, 0.2297, 0.7934, 0.1162, 0.779, 0.148, 0.779, 0.1374, 0.8038, 0.09535, 0.7989, 0.1374, 0.8038, 0.09489, 0.9335, 0.06288, 0.927, 0.1374, 0.8038, 0.1899, 0.8052, 0.1869, 0.9637, 0.123, 0.9404, 0.02786, 0.7943, 0.09535, 0.7989, 0.06288, 0.927, 0.02984, 0.9495, 0.1899, 0.8052, 0.2297, 0.7934, 0.2274, 0.9555, 0.1869, 0.9637, 0.2297, 0.7934, 0.2708, 0.7943, 0.2748, 0.9495, 0.2274, 0.9555, 0.1374, 0.8038, 0.123, 0.9404, 0.09489, 0.9335, 0.06288, 0.927, 0.09489, 0.9335, 0.1004, 0.9924, 0.07417, 0.986, 0.123, 0.9404, 0.1869, 0.9637, 0.1311, 0.9979, 0.02984, 0.9495, 0.06288, 0.927, 0.07417, 0.986, 0.09489, 0.9335, 0.123, 0.9404, 0.1311, 0.9979, 0.1004, 0.9924, 2.062, 1.518, 3.062, 1.518, 2.562, 2.518, 2.062, 1.518, 3.062, 1.518, 2.562, 2.518, 2.062, 1.518, 3.062, 1.518, 2.562, 2.518, 2.062, 1.518, 3.062, 1.518, 2.562, 2.518, 2.062, 1.518, 3.062, 1.518, 2.562, 2.518, 2.062, 1.518, 3.062, 1.518, 2.562, 2.518, 0.1456, 0.6496, 0.1481, 0.7786, 0.1968, 0.7786, 0.1456, 0.6513, 0.1481, 0.7786, 0.1968, 0.7786, 0.1589, 0.01235, 0.1634, 0.08673, 0.2295, 0.0954, 0.1589, 0.01235, 0.3192, 0.0883, 0.3056, 0.01459, 0.2295, 0.0954, 0.1634, 0.08673, 0.2177, 0.1831, 0.1634, 0.08673, 0.09631, 0.1222, 0.2177, 0.1831, 0.1634, 0.08673, 0.1589, 0.01235, 0.05725, 0.01623, 0.09631, 0.1222, 0.3192, 0.0883, 0.2177, 0.1831, 0.3281, 0.1596, 0.04114, 0.7587, 0.06726, 0.7622, 0.04014, 0.7585, 0.04014, 0.7585, 0.06726, 0.7622, 0.06514, 0.732, 0.06726, 0.7622, 0.09524, 0.7499, 0.06514, 0.732, 0.09524, 0.7499, 0.09909, 0.7298, 0.06514, 0.732, 0.04705, 0.7324, 0.04014, 0.7585, 0.06514, 0.732, 0.6828, 0.1605, 0.6877, 0.2694, 0.7291, 0.2927, 0.6828, 0.1605, 0.7291, 0.2927, 0.7824, 0.3038, 0.7993, 0.1401, 0.8045, 0.03873, 0.7993, 0.1401, 0.9048, 0.168, 0.8931, 0.04612, 0.9948, 0.1791, 0.942, 0.3038, 0.9926, 0.3038, 0.7993, 0.1401, 0.7338, 0.06123, 0.6828, 0.1605, 0.7993, 0.1401, 0.8617, 0.3038, 0.9048, 0.168, 0.7338, 0.06123, 0.6811, 0.02679, 0.6828, 0.1605, 0.7338, 0.06123, 0.7993, 0.1401, 0.8045, 0.03873, 0.9048, 0.168, 0.8617, 0.3038, 0.942, 0.3038, 0.8931, 0.04612, 0.9048, 0.168, 0.9948, 0.1791, 0.6873, 0.3273, 0.6904, 0.4116, 0.7384, 0.3337, 0.6873, 0.3273, 0.7384, 0.3337, 0.7291, 0.2927, 0.6877, 0.2694, 0.6873, 0.3273, 0.7291, 0.2927, 0.7291, 0.2927, 0.7384, 0.3337, 0.7824, 0.3038, 0.2409, 0.2811, 0.2409, 0.2509, 0.2114, 0.267, 0.2175, 0.2344, 0.2409, 0.2509, 0.2328, 0.2267, 0.2328, 0.2267, 0.2409, 0.2509, 0.2409, 0.222, 0.2114, 0.267, 0.2409, 0.2509, 0.2175, 0.2344, 0.8931, 0.04612, 0.9948, 0.1791, 0.9923, 0.001207, 0.9048, 0.168, 0.942, 0.3038, 0.9948, 0.1791, 0.4605, 0.5276, 0.4467, 0.4755, 0.4168, 0.4673, 0.4126, 0.5401, 0.4467, 0.4755, 0.4636, 0.4153, 0.4586, 0.389, 0.4168, 0.4673, 0.5874, 0.4225, 0.593, 0.4861, 0.6119, 0.4848, 0.6047, 0.4024, 0.593, 0.4861, 0.5791, 0.5541, 0.6021, 0.5505, 0.6119, 0.4848, 0.5055, 0.6285, 0.494, 0.5604, 0.4404, 0.5821, 0.4652, 0.6403, 0.494, 0.5604, 0.4605, 0.5276, 0.4126, 0.5401, 0.4404, 0.5821, 0.6119, 0.4848, 0.6021, 0.5505, 0.6183, 0.549, 0.6283, 0.4789, 0.6047, 0.4024, 0.6119, 0.4848, 0.6283, 0.4789, 0.6176, 0.4114, 0.4168, 0.4673, 0.4586, 0.389, 0.4264, 0.3812, 0.385, 0.4586, 0.4126, 0.5401, 0.4168, 0.4673, 0.385, 0.4586, 0.3692, 0.545, 0.4404, 0.5821, 0.3692, 0.545, 0.4227, 0.5876, 0.4652, 0.6403, 0.4404, 0.5821, 0.4279, 0.6319, 0.4467, 0.4755, 0.4629, 0.4962, 0.4631, 0.4807, 0.4636, 0.4153, 0.4467, 0.4755, 0.4631, 0.4807, 0.4765, 0.4173, 0.593, 0.4861, 0.5874, 0.4225, 0.5747, 0.4208, 0.5678, 0.4868, 0.494, 0.5604, 0.5791, 0.5541, 0.5554, 0.5332, 0.5089, 0.5454, 0.4605, 0.5276, 0.494, 0.5604, 0.5089, 0.5454, 0.4818, 0.52, 0.1589, 0.01235, 0.3192, 0.0883, 0.2295, 0.09591, 0.1589, 0.01235, 0.3056, 0.01459, 0.3192, 0.0883, 0.3192, 0.0883, 0.2177, 0.1831, 0.2295, 0.09591, 0.1634, 0.08673, 0.2177, 0.1831, 0.09631, 0.1222, 0.1634, 0.08673, 0.09631, 0.1222, 0.05725, 0.01623, 0.1589, 0.01235, 0.3192, 0.0883, 0.3281, 0.1596, 0.2177, 0.1831, 0.3281, 0.1596, 0.3304, 0.1937, 0.2177, 0.1831, 0.03766, 0.7021, 0.06514, 0.732, 0.06449, 0.7007, 0.06449, 0.7007, 0.06514, 0.732, 0.09273, 0.7103, 0.09273, 0.7103, 0.06514, 0.732, 0.09909, 0.7298, 0.04705, 0.7324, 0.06514, 0.732, 0.03766, 0.7021, 0.4467, 0.4755, 0.4605, 0.5276, 0.4818, 0.52, 0.4629, 0.4962, 0.5791, 0.5541, 0.593, 0.4861, 0.5663, 0.502, 0.5554, 0.5332, 0.5663, 0.502, 0.593, 0.4861, 0.5678, 0.4868, 0.5019, 0.2208, 0.4639, 0.1721, 0.4536, 0.218, 0.5047, 0.2502, 0.5019, 0.2208, 0.4433, 0.2568, 0.6686, 0.1192, 0.6519, 0.1203, 0.6499, 0.1255, 0.6618, 0.1292, 0.6491, 0.1053, 0.6681, 0.1049, 0.6663, 0.09634, 0.6484, 0.09929, 0.6684, 0.1127, 0.6518, 0.1117, 0.6519, 0.1203, 0.6686, 0.1192, 0.6518, 0.1117, 0.6684, 0.1127, 0.6681, 0.1049, 0.6491, 0.1053, 0.6688, 0.126, 0.6686, 0.1192, 0.6618, 0.1292, 0.6618, 0.1292, 0.6499, 0.1255, 0.6194, 0.1419, 0.653, 0.1418, 0.6688, 0.126, 0.6618, 0.1292, 0.653, 0.1418, 0.6663, 0.1428, 0.6484, 0.09929, 0.6663, 0.09634, 0.6659, 0.077, 0.5933, 0.102, 0.6086, 0.1038, 0.5933, 0.102, 0.6194, 0.1419, 0.5559, 0.2495, 0.5683, 0.2237, 0.5533, 0.1891, 0.6033, 0.2339, 0.5833, 0.2614, 0.6104, 0.259, 0.6033, 0.2339, 0.5559, 0.2495, 0.5833, 0.2614, 0.6033, 0.2339, 0.6117, 0.2122, 0.5683, 0.2237, 0.6033, 0.2339, 0.6453, 0.2207, 0.6117, 0.2122, 0.6033, 0.2339, 0.6481, 0.254, 0.6453, 0.2207, 0.6033, 0.2339, 0.6104, 0.259, 0.6481, 0.254, 0.5721, 0.3164, 0.5104, 0.2815, 0.4431, 0.3067, 0.6634, 0.3122, 0.665, 0.2561, 0.6481, 0.254, 0.6267, 0.3141, 0.6472, 0.1682, 0.6383, 0.1719, 0.6532, 0.1912, 0.6453, 0.2207, 0.6481, 0.254, 0.6606, 0.2189, 0.6383, 0.1719, 0.6465, 0.1946, 0.6532, 0.1912, 0.6606, 0.2189, 0.6481, 0.254, 0.665, 0.2561, 0.6693, 0.2193, 0.6472, 0.1682, 0.6532, 0.1912, 0.67, 0.1905, 0.6624, 0.1713, 0.6624, 0.1713, 0.67, 0.1905, 0.67, 0.1699, 0.6481, 0.254, 0.6104, 0.259, 0.6267, 0.3141, 0.6104, 0.259, 0.5833, 0.2614, 0.5721, 0.3164, 0.6267, 0.3141, 0.5833, 0.2614, 0.5559, 0.2495, 0.5104, 0.2815, 0.5721, 0.3164, 0.6532, 0.1912, 0.6606, 0.2189, 0.6693, 0.2193, 0.67, 0.1905, 0.6465, 0.1946, 0.6453, 0.2207, 0.6606, 0.2189, 0.6532, 0.1912, 0.6033, 0.2339, 0.5683, 0.2237, 0.5559, 0.2495, 0.6465, 0.1946, 0.6383, 0.1719, 0.6258, 0.1881, 0.6453, 0.2207, 0.6465, 0.1946, 0.6258, 0.1881, 0.6117, 0.2122, 0.6258, 0.1881, 0.6194, 0.1419, 0.5933, 0.102, 0.5797, 0.1887, 0.5104, 0.2815, 0.5559, 0.2495, 0.5047, 0.2502, 0.4431, 0.3067, 0.5104, 0.2815, 0.5047, 0.2502, 0.4433, 0.2568, 0.5047, 0.2502, 0.5559, 0.2495, 0.5533, 0.1891, 0.5019, 0.2208, 0.5019, 0.2208, 0.5533, 0.1891, 0.5256, 0.1398, 0.4639, 0.1721, 0.5019, 0.2208, 0.5256, 0.1398, 0.5933, 0.102, 0.5619, 0.1228, 0.5797, 0.1887, 0.6417, 0.1619, 0.6483, 0.1586, 0.653, 0.1418, 0.6194, 0.1419, 0.6483, 0.1586, 0.6679, 0.1553, 0.6663, 0.1428, 0.653, 0.1418, 0.5683, 0.2237, 0.6117, 0.2122, 0.6258, 0.1881, 0.5797, 0.1887, 0.5683, 0.2237, 0.5797, 0.1887, 0.5533, 0.1891, 0.6383, 0.1719, 0.6417, 0.1619, 0.6194, 0.1419, 0.6258, 0.1881, 0.5619, 0.1228, 0.5256, 0.1398, 0.5533, 0.1891, 0.5797, 0.1887, 0.6472, 0.1682, 0.6541, 0.162, 0.6483, 0.1586, 0.6417, 0.1619, 0.67, 0.1699, 0.6681, 0.1629, 0.6624, 0.1713, 0.6624, 0.1713, 0.6681, 0.1629, 0.6541, 0.162, 0.6472, 0.1682, 0.6679, 0.1553, 0.6483, 0.1586, 0.6541, 0.162, 0.6681, 0.1629, 0.6679, 0.1553, 0.6541, 0.162, 0.6086, 0.1038, 0.6484, 0.09929, 0.5933, 0.102, 0.6086, 0.1038, 0.6491, 0.1053, 0.6484, 0.09929, 0.6086, 0.1038, 0.6518, 0.1117, 0.6491, 0.1053, 0.6519, 0.1203, 0.6518, 0.1117, 0.6086, 0.1038, 0.6499, 0.1255, 0.6519, 0.1203, 0.6086, 0.1038, 0.6194, 0.1419, 0.6499, 0.1255, 0.6086, 0.1038, 0.5256, 0.1398, 0.5619, 0.1228, 0.6081, 0.07868, 0.4801, 0.1061, 0.6081, 0.07868, 0.5933, 0.102, 0.6659, 0.077, 0.4801, 0.1061, 0.6081, 0.07868, 0.6284, 0.06098, 0.5665, 0.05802, 0.6081, 0.07868, 0.6659, 0.077, 0.6284, 0.06098, 0.6284, 0.06098, 0.6659, 0.077, 0.6639, 0.05815, 0.5665, 0.05802, 0.6284, 0.06098, 0.6639, 0.05815, 0.5926, 0.02303, 0.4639, 0.1721, 0.5256, 0.1398, 0.4801, 0.1061, 0.4801, 0.1061, 0.454, 0.05015, 0.4155, 0.07441, 0.4974, 0.06511, 0.4801, 0.1061, 0.5665, 0.05802, 0.5926, 0.02303, 0.454, 0.05015, 0.4375, 0.002729, 0.4037, 0.02808, 0.4155, 0.07441, 0.4908, 0.02764, 0.4897, -0.000422, 0.4375, 0.002729, 0.454, 0.05015, 0.4431, 0.3067, 0.4433, 0.2568, 0.3798, 0.2719, 0.4433, 0.2568, 0.4074, 0.2112, 0.3798, 0.2719, 0.4433, 0.2568, 0.4639, 0.1721, 0.4149, 0.1524, 0.4074, 0.2112, 0.3798, 0.2719, 0.3819, 0.137, 0.3356, 0.2781, 0.4074, 0.2112, 0.4149, 0.1524, 0.3819, 0.137, 0.3356, 0.2781, 0.3819, 0.137, 0.3561, 0.1345, 0.4149, 0.1524, 0.4639, 0.1721, 0.4801, 0.1061, 0.4149, 0.1524, 0.4801, 0.1061, 0.4155, 0.07441, 0.3819, 0.137, 0.4149, 0.1524, 0.4155, 0.07441, 0.3819, 0.137, 0.4155, 0.07441, 0.4037, 0.02808, 0.3676, 0.04687, 0.3561, 0.1345, 0.3819, 0.137, 0.3676, 0.04687, 0.3504, 0.05501, 0.5019, 0.2208, 0.4432, 0.2568, 0.4639, 0.1721, 0.5047, 0.2502, 0.4432, 0.2568, 0.5019, 0.2208, 0.6686, 0.1192, 0.6618, 0.1292, 0.6499, 0.1255, 0.6519, 0.1203, 0.6491, 0.1053, 0.6484, 0.09929, 0.6663, 0.09634, 0.6681, 0.1049, 0.6684, 0.1127, 0.6686, 0.1192, 0.6519, 0.1203, 0.6518, 0.1117, 0.6518, 0.1117, 0.6491, 0.1053, 0.6681, 0.1049, 0.6684, 0.1127, 0.6688, 0.126, 0.6618, 0.1292, 0.6686, 0.1192, 0.6618, 0.1292, 0.653, 0.1418, 0.6194, 0.1419, 0.6499, 0.1255, 0.6688, 0.126, 0.6663, 0.1428, 0.653, 0.1418, 0.6618, 0.1292, 0.6484, 0.09929, 0.5933, 0.102, 0.6659, 0.077, 0.6663, 0.09634, 0.6086, 0.1038, 0.6194, 0.1419, 0.5933, 0.102, 0.5559, 0.2495, 0.5533, 0.1891, 0.5683, 0.2237, 0.6033, 0.2339, 0.6104, 0.259, 0.5833, 0.2614, 0.6033, 0.2339, 0.5833, 0.2614, 0.5559, 0.2495, 0.6033, 0.2339, 0.5683, 0.2237, 0.6117, 0.2122, 0.6033, 0.2339, 0.6117, 0.2122, 0.6453, 0.2207, 0.6033, 0.2339, 0.6453, 0.2207, 0.6481, 0.254, 0.6033, 0.2339, 0.6481, 0.254, 0.6104, 0.259, 0.5721, 0.3164, 0.4431, 0.3067, 0.5104, 0.2815, 0.6634, 0.3122, 0.6267, 0.3141, 0.6481, 0.254, 0.665, 0.2561, 0.6453, 0.2207, 0.6606, 0.2189, 0.6481, 0.254, 0.6383, 0.172, 0.6532, 0.1912, 0.6465, 0.1946, 0.6606, 0.2189, 0.6693, 0.2193, 0.665, 0.2561, 0.6481, 0.254, 0.6472, 0.1681, 0.6624, 0.1713, 0.67, 0.1905, 0.6532, 0.1912, 0.6624, 0.1713, 0.67, 0.1699, 0.67, 0.1905, 0.6383, 0.172, 0.6472, 0.1681, 0.6532, 0.1912, 0.6481, 0.254, 0.6267, 0.3141, 0.6104, 0.259, 0.6104, 0.259, 0.6267, 0.3141, 0.5721, 0.3164, 0.5833, 0.2614, 0.5833, 0.2614, 0.5721, 0.3164, 0.5104, 0.2815, 0.5559, 0.2495, 0.6532, 0.1912, 0.67, 0.1905, 0.6693, 0.2193, 0.6606, 0.2189, 0.6465, 0.1946, 0.6532, 0.1912, 0.6606, 0.2189, 0.6453, 0.2207, 0.6033, 0.2339, 0.5559, 0.2495, 0.5683, 0.2237, 0.6465, 0.1946, 0.6258, 0.1881, 0.6383, 0.172, 0.6453, 0.2207, 0.6117, 0.2122, 0.6258, 0.1881, 0.6465, 0.1946, 0.6258, 0.1881, 0.5797, 0.1887, 0.5933, 0.102, 0.6194, 0.1419, 0.5104, 0.2815, 0.5047, 0.2502, 0.5559, 0.2495, 0.4431, 0.3067, 0.5047, 0.2502, 0.5104, 0.2815, 0.5047, 0.2502, 0.5019, 0.2208, 0.5533, 0.1891, 0.5559, 0.2495, 0.5019, 0.2208, 0.5256, 0.1398, 0.5533, 0.1891, 0.4639, 0.1721, 0.5256, 0.1398, 0.5019, 0.2208, 0.4431, 0.3067, 0.4432, 0.2568, 0.5047, 0.2502, 0.5933, 0.102, 0.5797, 0.1887, 0.5619, 0.1228, 0.6416, 0.1619, 0.6194, 0.1419, 0.653, 0.1418, 0.6483, 0.1586, 0.6483, 0.1586, 0.653, 0.1418, 0.6663, 0.1428, 0.6679, 0.1553, 0.5683, 0.2237, 0.5797, 0.1887, 0.6258, 0.1881, 0.6117, 0.2122, 0.5683, 0.2237, 0.5533, 0.1891, 0.5797, 0.1887, 0.6383, 0.172, 0.6258, 0.1881, 0.6194, 0.1419, 0.6416, 0.1619, 0.5619, 0.1228, 0.5797, 0.1887, 0.5533, 0.1891, 0.5256, 0.1398, 0.6472, 0.1681, 0.6416, 0.1619, 0.6483, 0.1586, 0.6541, 0.162, 0.67, 0.1699, 0.6624, 0.1713, 0.6681, 0.1629, 0.6624, 0.1713, 0.6472, 0.1681, 0.6541, 0.162, 0.6681, 0.1629, 0.6679, 0.1553, 0.6541, 0.162, 0.6483, 0.1586, 0.6681, 0.1629, 0.6541, 0.162, 0.6679, 0.1553, 0.6086, 0.1038, 0.5933, 0.102, 0.6484, 0.09929, 0.6086, 0.1038, 0.6484, 0.09929, 0.6491, 0.1053, 0.6086, 0.1038, 0.6491, 0.1053, 0.6518, 0.1117, 0.6519, 0.1203, 0.6086, 0.1038, 0.6518, 0.1117, 0.6499, 0.1255, 0.6086, 0.1038, 0.6519, 0.1203, 0.6194, 0.1419, 0.6086, 0.1038, 0.6499, 0.1255, 0.5256, 0.1398, 0.4801, 0.1061, 0.6081, 0.07868, 0.5619, 0.1228, 0.5619, 0.1228, 0.6081, 0.07868, 0.5933, 0.102, 0.4801, 0.1061, 0.5665, 0.05802, 0.6284, 0.06098, 0.6081, 0.07868, 0.6081, 0.07868, 0.6284, 0.06098, 0.6659, 0.077, 0.6284, 0.06098, 0.6639, 0.05815, 0.6659, 0.077, 0.5665, 0.05802, 0.5926, 0.02303, 0.6639, 0.05815, 0.6284, 0.06098, 0.4639, 0.1721, 0.4801, 0.1061, 0.5256, 0.1398, 0.4801, 0.1061, 0.4974, 0.06511, 0.5926, 0.02303, 0.5665, 0.05802, 0.4801, 0.1061, 0.4155, 0.07441, 0.454, 0.05015, 0.4974, 0.06511, 0.4801, 0.1061, 0.454, 0.05015, 0.4908, 0.02764, 0.454, 0.05015, 0.4155, 0.07441, 0.4037, 0.02808, 0.4375, 0.002729, 0.4908, 0.02764, 0.454, 0.05015, 0.4375, 0.002729, 0.4897, -0.000422, 0.4431, 0.3067, 0.3798, 0.2719, 0.4432, 0.2568, 0.4432, 0.2568, 0.3798, 0.2719, 0.4074, 0.2112, 0.4432, 0.2568, 0.4074, 0.2112, 0.4149, 0.1524, 0.4639, 0.1721, 0.3798, 0.2719, 0.3356, 0.2781, 0.3819, 0.137, 0.4074, 0.2112, 0.3819, 0.137, 0.4149, 0.1524, 0.3356, 0.2781, 0.3561, 0.1345, 0.3819, 0.137, 0.4149, 0.1524, 0.4801, 0.1061, 0.4639, 0.1721, 0.4149, 0.1524, 0.4155, 0.07441, 0.4801, 0.1061, 0.3819, 0.137, 0.4155, 0.07441, 0.4149, 0.1524, 0.3819, 0.137, 0.3676, 0.04687, 0.4037, 0.02808, 0.4155, 0.07441, 0.3561, 0.1345, 0.3529, 0.05385, 0.3676, 0.04687, 0.3819, 0.137, 0.6383, 0.1719, 0.6472, 0.1682, 0.6417, 0.1619, 0.6383, 0.172, 0.6416, 0.1619, 0.6472, 0.1681, 0.3798, 0.2719, 0.4074, 0.2112, 0.3819, 0.137, 0.3798, 0.2719, 0.3819, 0.137, 0.4074, 0.2112, 0.5874, 0.4225, 0.5829, 0.4119, 0.5747, 0.4208, 0.5369, 0.417, 0.5363, 0.4053, 0.4754, 0.4053, 0.4765, 0.4173, 0.4636, 0.4153, 0.4754, 0.4053, 0.4586, 0.389, 0.5747, 0.4208, 0.5829, 0.4119, 0.5363, 0.4053, 0.5369, 0.417, 0.5829, 0.4119, 0.6047, 0.4024, 0.5372, 0.3888, 0.5363, 0.4053, 0.4754, 0.4053, 0.5363, 0.4053, 0.5372, 0.3888, 0.4586, 0.389, 0.4279, 0.6319, 0.4404, 0.5821, 0.4227, 0.5876, 0.4404, 0.5821, 0.4126, 0.5401, 0.3692, 0.545, 0.5678, 0.4868, 0.5747, 0.4208, 0.5369, 0.417, 0.5217, 0.4831, 0.5217, 0.4831, 0.5369, 0.417, 0.4765, 0.4173, 0.4631, 0.4807, 0.6828, 0.1605, 0.7291, 0.2927, 0.6877, 0.2694, 0.6828, 0.1605, 0.7993, 0.1401, 0.7824, 0.3038, 0.7291, 0.2927, 0.8045, 0.03873, 0.8931, 0.04612, 0.9048, 0.168, 0.7993, 0.1401, 0.9948, 0.1791, 0.9926, 0.3038, 0.9425, 0.3038, 0.7993, 0.1401, 0.6828, 0.1605, 0.7338, 0.06123, 0.7993, 0.1401, 0.8619, 0.3038, 0.7824, 0.3038, 0.7338, 0.06123, 0.6828, 0.1605, 0.6811, 0.02679, 0.7338, 0.06123, 0.8045, 0.03873, 0.7993, 0.1401, 0.9048, 0.168, 0.9425, 0.3038, 0.8619, 0.3038, 0.8931, 0.04612, 0.9948, 0.1791, 0.9048, 0.168, 0.6873, 0.3273, 0.7378, 0.3338, 0.6904, 0.4116, 0.6873, 0.3273, 0.7291, 0.2927, 0.7378, 0.3338, 0.6877, 0.2694, 0.7291, 0.2927, 0.6873, 0.3273, 0.7291, 0.2927, 0.7824, 0.3038, 0.7378, 0.3338, 0.5414, 0.3397, 0.6047, 0.4024, 0.5971, 0.3217, 0.4586, 0.389, 0.5372, 0.3888, 0.5414, 0.3397, 0.6176, 0.4114, 0.6283, 0.4789, 0.6701, 0.4749, 0.6904, 0.4116, 0.6283, 0.4789, 0.6183, 0.549, 0.6668, 0.5487, 0.6701, 0.4749, 0.6047, 0.4024, 0.6176, 0.4114, 0.6904, 0.4116, 0.5971, 0.3217, 0.6047, 0.4024, 0.6904, 0.4116, 0.643, 0.3402, 0.6904, 0.4116, 0.6701, 0.4749, 0.7966, 0.4772, 0.7834, 0.4099, 0.6701, 0.4749, 0.7359, 0.5327, 0.7966, 0.4772, 0.7384, 0.3337, 0.6904, 0.4116, 0.7834, 0.4099, 0.7824, 0.3038, 0.4586, 0.389, 0.4699, 0.3292, 0.4264, 0.3812, 0.3692, 0.545, 0.385, 0.4586, 0.3703, 0.4474, 0.3538, 0.5369, 0.385, 0.4586, 0.4264, 0.3812, 0.3898, 0.369, 0.3703, 0.4474, 0.4264, 0.3812, 0.4699, 0.3292, 0.3928, 0.3245, 0.3898, 0.369, 0.9808, 0.5543, 0.9879, 0.473, 0.8998, 0.4688, 0.938, 0.5559, 0.9879, 0.473, 0.9916, 0.3828, 0.915, 0.3867, 0.8998, 0.4688, 0.9916, 0.3828, 0.9926, 0.3038, 0.942, 0.3038, 0.915, 0.3867, 0.8617, 0.3038, 0.7834, 0.4099, 0.8368, 0.3882, 0.915, 0.3867, 0.942, 0.3038, 0.8617, 0.3038, 2.062, 1.518, 3.062, 1.518, 3.062, 2.518, 2.062, 2.518, 2.062, 1.518, 3.062, 1.518, 3.062, 2.518, 2.062, 2.518, 0.9125, 0.9892, 0.8651, 0.9964, 0.8627, 0.9594, 0.8998, 0.9538, 0.8651, 0.9964, 0.8288, 0.9895, 0.8314, 0.952, 0.8627, 0.9594, 0.8998, 0.9538, 0.8627, 0.9594, 0.8654, 0.8962, 0.9063, 0.9102, 0.8627, 0.9594, 0.8314, 0.952, 0.8297, 0.9078, 0.8654, 0.8962, 0.7966, 0.4772, 0.7359, 0.5327, 0.7936, 0.5556, 0.9347, 0.9261, 0.9125, 0.9892, 0.8998, 0.9538, 0.938, 0.5559, 0.8998, 0.4688, 0.8802, 0.5429, 0.8288, 0.9895, 0.79, 0.9356, 0.8314, 0.952, 0.8314, 0.952, 0.79, 0.9356, 0.8297, 0.9078, 0.9347, 0.9261, 0.8998, 0.9538, 0.9063, 0.9102, 0.9063, 0.9102, 0.8654, 0.8962, 0.9062, 0.8094, 0.8654, 0.8962, 0.8297, 0.9078, 0.8521, 0.8092, 0.8297, 0.9078, 0.79, 0.9356, 0.7957, 0.8123, 0.8521, 0.8092, 0.9347, 0.9261, 0.9063, 0.9102, 0.9062, 0.8094, 0.9461, 0.8152, 0.9963, 0.8054, 0.9347, 0.9261, 0.9461, 0.8152, 0.9062, 0.8094, 0.8521, 0.8092, 0.8534, 0.7779, 0.8521, 0.8092, 0.7957, 0.8123, 0.7898, 0.7771, 0.8534, 0.7779, 0.9963, 0.8054, 0.9461, 0.8152, 1.001, 0.7692, 0.9062, 0.8094, 0.8654, 0.8962, 0.8521, 0.8092, 0.9461, 0.8152, 0.9062, 0.8094, 0.8888, 0.6784, 0.9062, 0.8094, 0.8455, 0.6854, 0.8888, 0.6784, 0.8534, 0.7779, 0.8011, 0.6926, 0.8455, 0.6854, 1.001, 0.7692, 0.9461, 0.8152, 0.9338, 0.6824, 0.9062, 0.8094, 0.8534, 0.7779, 0.8455, 0.6854, 0.8534, 0.7779, 0.7898, 0.7771, 0.8011, 0.6926, 0.9805, 0.9254, 0.9347, 0.9261, 0.9963, 0.8054, 0.8368, 0.3882, 0.8998, 0.4688, 0.915, 0.3867, 0.8368, 0.3882, 0.7834, 0.4099, 0.7966, 0.4772, 0.8998, 0.4688, 0.8843, 0.6444, 0.8875, 0.5872, 0.9176, 0.5838, 0.9033, 0.6452, 0.8321, 0.6249, 0.8455, 0.6854, 0.8011, 0.6926, 0.8114, 0.6237, 0.9245, 0.6444, 0.9176, 0.5838, 0.9615, 0.5889, 0.9511, 0.6383, 0.8321, 0.6249, 0.8344, 0.5948, 0.858, 0.6396, 0.9176, 0.5838, 0.9245, 0.6444, 0.9033, 0.6452, 0.9245, 0.6444, 0.9338, 0.6824, 0.8888, 0.6784, 0.9033, 0.6452, 0.8888, 0.6784, 0.8843, 0.6444, 0.9033, 0.6452, 0.8011, 0.6926, 0.7898, 0.623, 0.8114, 0.6237, 0.7898, 0.623, 0.7995, 0.5878, 0.8114, 0.6237, 0.7995, 0.5878, 0.8344, 0.5948, 0.8321, 0.6249, 0.8114, 0.6237, -0.1749, 0.452, -0.3334, 0.3493, -0.4686, 0.3664, -0.5047, 0.3568, 0.9615, 0.5889, 0.9775, 0.6241, 0.9511, 0.6383, 0.9775, 0.6241, 0.9653, 0.7009, 0.9338, 0.6824, 0.9511, 0.6383, 0.9338, 0.6824, 0.9245, 0.6444, 0.9511, 0.6383, 0.8344, 0.5948, 0.8875, 0.5872, 0.8843, 0.6444, 0.858, 0.6396, 0.8843, 0.6444, 0.8888, 0.6784, 0.8455, 0.6854, 0.858, 0.6396, 0.8455, 0.6854, 0.8321, 0.6249, 0.858, 0.6396, 0.915, 0.3867, 0.8617, 0.3038, 0.8368, 0.3882, 0.4586, 0.389, 0.5414, 0.3397, 0.4699, 0.3292, 0.2409, 0.2811, 0.2705, 0.267, 0.2409, 0.2509, 0.2644, 0.2344, 0.249, 0.2267, 0.2409, 0.2509, 0.249, 0.2267, 0.2409, 0.222, 0.2409, 0.2509, 0.2705, 0.267, 0.2644, 0.2344, 0.2409, 0.2509, 0.5874, 0.4225, 0.6047, 0.4024, 0.5829, 0.4119, 0.5933, 0.102, 0.6081, 0.07868, 0.6659, 0.077, 0.5619, 0.1228, 0.5933, 0.102, 0.6081, 0.07868, 0.4974, 0.06511, 0.4908, 0.02764, 0.454, 0.05015, 0.4801, 0.1061, 0.8931, 0.04612, 0.9923, 0.001207, 0.9948, 0.1791, 1.001, 0.7692, 0.9338, 0.6824, 0.9653, 0.7009, 0.9048, 0.168, 0.9948, 0.1791, 0.9425, 0.3038, 0.7824, 0.3038, 0.7834, 0.4099, 0.8617, 0.3038, 0.5372, 0.3888, 0.6047, 0.4024, 0.5414, 0.3397, 0.9461, 0.8152, 0.8888, 0.6784, 0.9338, 0.6824, 0.2295, 0.09591, 0.2177, 0.1831, 0.1634, 0.08673, 0.1589, 0.01235, 0.2295, 0.09591, 0.1634, 0.08673, 0.3192, 0.0883, 0.2295, 0.0954, 0.2177, 0.1831, 0.1589, 0.01235, 0.2295, 0.0954, 0.3192, 0.0883, 0.9125, 0.9892, 0.8651, 0.9964, 0.8627, 0.9594, 0.8998, 0.9538, 0.8651, 0.9964, 0.8288, 0.9895, 0.8314, 0.952, 0.8627, 0.9594, 0.8998, 0.9538, 0.8627, 0.9594, 0.8654, 0.8962, 0.9063, 0.9102, 0.8627, 0.9594, 0.8314, 0.952, 0.8297, 0.9078, 0.8654, 0.8962, 0.9347, 0.9261, 0.9125, 0.9892, 0.8998, 0.9538, 0.8288, 0.9895, 0.79, 0.9356, 0.8314, 0.952, 0.8314, 0.952, 0.79, 0.9356, 0.8297, 0.9078, 0.9347, 0.9261, 0.8998, 0.9538, 0.9063, 0.9102, 0.9063, 0.9102, 0.8654, 0.8962, 0.9062, 0.8094, 0.8654, 0.8962, 0.8297, 0.9078, 0.8521, 0.8092, 0.8297, 0.9078, 0.79, 0.9356, 0.7957, 0.8123, 0.8521, 0.8092, 0.9347, 0.9261, 0.9063, 0.9102, 0.9062, 0.8094, 0.9461, 0.8152, 0.9963, 0.8054, 0.9347, 0.9261, 0.9461, 0.8152, 0.9062, 0.8094, 0.8521, 0.8092, 0.8534, 0.7779, 0.8521, 0.8092, 0.7957, 0.8123, 0.7898, 0.7771, 0.8534, 0.7779, 0.9963, 0.8054, 0.9461, 0.8152, 1.001, 0.7692, 0.9062, 0.8094, 0.8654, 0.8962, 0.8521, 0.8092, 0.9338, 0.6824, 0.9062, 0.8094, 0.8888, 0.6784, 0.9062, 0.8094, 0.8455, 0.6854, 0.8888, 0.6784, 0.8534, 0.7779, 0.8011, 0.6926, 0.8455, 0.6854, 1.001, 0.7692, 0.9461, 0.8152, 0.9338, 0.6824, 0.9062, 0.8094, 0.8534, 0.7779, 0.8455, 0.6854, 0.8534, 0.7779, 0.7898, 0.7771, 0.8011, 0.6926, 0.9805, 0.9254, 0.9347, 0.9261, 0.9963, 0.8054, 0.8843, 0.6444, 0.8875, 0.5872, 0.9176, 0.5838, 0.9033, 0.6452, 0.8321, 0.6249, 0.8455, 0.6854, 0.8011, 0.6926, 0.8114, 0.6237, 0.9245, 0.6444, 0.9176, 0.5838, 0.9615, 0.5889, 0.9511, 0.6383, 0.8321, 0.6249, 0.8344, 0.5948, 0.858, 0.6396, 0.9176, 0.5838, 0.9245, 0.6444, 0.9033, 0.6452, 0.9245, 0.6444, 0.9338, 0.6824, 0.8888, 0.6784, 0.9033, 0.6452, 0.8888, 0.6784, 0.8843, 0.6444, 0.9033, 0.6452, 0.8011, 0.6926, 0.7898, 0.623, 0.8114, 0.6237, 0.7898, 0.623, 0.7995, 0.5878, 0.8114, 0.6237, 0.7995, 0.5878, 0.8344, 0.5948, 0.8321, 0.6249, 0.8114, 0.6237, 0.8875, 0.5528, 0.8875, 0.5872, 0.8344, 0.5948, 0.8287, 0.5601, 0.9615, 0.5889, 0.9775, 0.6241, 0.9511, 0.6383, 0.9775, 0.6241, 0.9653, 0.7009, 0.9338, 0.6824, 0.9511, 0.6383, 0.9338, 0.6824, 0.9245, 0.6444, 0.9511, 0.6383, 0.8344, 0.5948, 0.8875, 0.5872, 0.8843, 0.6444, 0.858, 0.6396, 0.8843, 0.6444, 0.8888, 0.6784, 0.8455, 0.6854, 0.858, 0.6396, 0.8455, 0.6854, 0.8321, 0.6249, 0.858, 0.6396, 1.001, 0.7692, 0.9338, 0.6824, 0.9653, 0.7009, 0.9461, 0.8152, 0.9062, 0.8094, 0.9338, 0.6824, 0.7993, 0.1401, 0.7824, 0.3038, 0.8617, 0.3038, 0.7993, 0.1401, 0.9048, 0.168, 0.8619, 0.3038, 0.7359, 0.5327, 0.6668, 0.5487, 0.7156, 0.5633, 0.7936, 0.5556, 0.7359, 0.5327, 0.7156, 0.5633, 0.6701, 0.4749, 0.6668, 0.5487, 0.7359, 0.5327, 0.4765, 0.4173, 0.4754, 0.4053, 0.4636, 0.4153, -0.7546, 0.7978, -1.198, 0.452, -1.185, 0.1767, -0.9031, -0.2022, -0.3333, -0.2022, 2.379, 1.518, 2.544, 1.518, 2.701, 1.563, 2.801, 1.685, 2.838, 2.058, 2.732, 2.476, 2.402, 2.518, 2.105, 2.389, 2.094, 1.955, 2.25, 1.609])
me_humanwarrior.use_remesh_preserve_volume = False
me_humanwarrior.use_remesh_preserve_attributes = False
me_humanwarrior.use_mirror_vertex_groups = False
me_humanwarrior.update()
arm_armature = bpy.data.armatures.new('Armature')  # bones are not reproduced

# ---- objects
ob_armature = bpy.data.objects.new('Armature', arm_armature)
ob_humanwarrior = bpy.data.objects.new('HumanWarrior', me_humanwarrior)

# ---- transforms, parenting, visibility, modifiers, constraints
ob_armature.location = (0.0, 23.31, 116.2)
ob_armature.scale = (44.43, 44.43, 44.43)
ob_armature.lineart.crease_threshold = 0.0
ob_humanwarrior.parent = ob_armature
ob_humanwarrior.matrix_parent_inverse = Matrix(((0.02251, 0.0, 0.0, -0.0), (0.0, 0.02251, -4.657e-10, -0.5247), (0.0, 0.0, 0.02251, -2.616), (0.0, 0.0, 0.0, 1.0)))
ob_humanwarrior.location = (0.0, 0.0, 0.0)
ob_humanwarrior.rotation_euler = (1.571, -0.0, 0.0)
ob_humanwarrior.lineart.crease_threshold = 0.0
_vg = ob_humanwarrior.vertex_groups.new(name='Body')
_vg.add([0, 1, 2, 3, 4, 5, 6, 7, 8, 9, 10, 11, 12, 13, 14, 15, 16, 17, 18, 19, 240, 241, 242, 243, 244, 245, 246, 247, 248, 249, 250, 251, 253, 254, 255, 261, 262, 264, 266, 267, 268, 271, 272, 273, 274, 275, 276, 277, 278, 279, 280, 281, 282, 283, 284, 285, 286, 287, 288, 289, 290, 291, 292, 293, 294, 295, 296, 297, 298, 299, 300, 360, 361, 362, 363, 364, 365, 369, 371, 372, 417, 418, 419, 420, 424, 425, 426, 427, 428, 429, 430, 431, 433, 437, 439, 440, 441, 442, 443, 444, 445, 446, 448, 449, 450, 451, 452, 453, 454, 455, 481, 482, 483, 484, 485, 486, 490, 491], 1.0, 'REPLACE')
_vg = ob_humanwarrior.vertex_groups.new(name='Head')
_vg.add([20, 21, 22, 23, 24, 25, 26, 27, 28, 29, 30, 31, 32, 33, 34, 35, 36, 37, 38, 39, 40, 41, 42, 43, 44, 45, 46, 47, 48, 49, 50, 51, 52, 53, 54, 55, 56, 57, 58, 59, 60, 61, 62, 63, 64, 65, 66, 67, 68, 301, 302, 303, 304, 305, 306, 307, 308, 309, 310, 311, 312, 313, 314, 315, 316, 317, 318, 319, 320, 321, 322, 323, 324, 325, 326, 327, 328, 329, 330, 331, 332, 333, 334, 335, 336, 337, 338, 339, 340, 341, 342, 343, 344, 345, 346, 347, 348, 349, 350, 351, 352, 353, 354, 355, 356, 357, 358, 359, 366, 367, 368, 370, 373, 374, 375, 376, 377, 378, 379, 380, 381, 382, 383, 384, 385, 386, 387, 388, 389, 390, 391, 392, 393, 394, 395, 396, 397, 398, 399, 400, 401, 402, 403, 404, 405, 406, 407, 408, 409, 410, 411, 412, 413, 414, 415, 416, 421, 422, 423], 1.0, 'REPLACE')
_vg = ob_humanwarrior.vertex_groups.new(name='Arm Upper.L')
_vg.add([487, 488, 489, 492, 493, 494, 495], 1.0, 'REPLACE')
_vg = ob_humanwarrior.vertex_groups.new(name='Arm Lower.L')
_vg.add([492, 493, 494, 495, 496, 497, 498, 499, 500, 501], 1.0, 'REPLACE')
_vg = ob_humanwarrior.vertex_groups.new(name='Hand.L')
_vg.add([69, 70, 71, 72, 73, 74, 75, 76, 77, 78, 79, 80, 81, 82, 83, 84, 85, 86, 87, 88, 502, 503, 504, 505, 506, 507, 508, 509, 510, 511, 512, 513], 1.0, 'REPLACE')
_vg = ob_humanwarrior.vertex_groups.new(name='Arm Upper.R')
_vg.add([447, 456, 457, 458, 459, 460, 461, 462], 1.0, 'REPLACE')
_vg = ob_humanwarrior.vertex_groups.new(name='Arm Lower.R')
_vg.add([459, 460, 461, 462, 463, 464, 466, 467, 468], 1.0, 'REPLACE')
_vg = ob_humanwarrior.vertex_groups.new(name='Hand.R')
_vg.add([89, 90, 91, 92, 93, 94, 95, 96, 97, 98, 99, 100, 101, 102, 103, 104, 105, 106, 107, 108, 109, 110, 111, 112, 113, 114, 115, 116, 117, 118, 119, 120, 121, 122, 123, 124, 125, 126, 127, 128, 129, 130, 131, 132, 133, 465, 469, 470, 471, 472, 473, 474, 475, 476, 477, 478, 479, 480], 1.0, 'REPLACE')
_vg = ob_humanwarrior.vertex_groups.new(name='Leg Upper.R')
_vg.add([177, 178, 179, 180, 181, 182, 183, 184, 185, 186, 252, 256, 257, 258, 259, 260, 263, 270], 1.0, 'REPLACE')
_vg = ob_humanwarrior.vertex_groups.new(name='Leg Lower.R')
_vg.add([145, 149, 151, 153, 154, 155, 156, 157, 166, 168, 170, 171, 172, 173, 174, 175, 176, 269], 1.0, 'REPLACE')
_vg = ob_humanwarrior.vertex_groups.new(name='Foot.R')
_vg.add([134, 135, 136, 137, 138, 139, 140, 141, 142, 143, 144, 146, 147, 148, 150, 152, 158, 159, 160, 161, 162, 163, 164, 165, 167, 169], 1.0, 'REPLACE')
_vg = ob_humanwarrior.vertex_groups.new(name='Leg Upper.L')
_vg.add([178, 181, 184, 230, 231, 232, 233, 234, 235, 236, 237, 238, 239, 252, 260, 265, 270, 432, 434, 435, 436, 438], 1.0, 'REPLACE')
_vg = ob_humanwarrior.vertex_groups.new(name='Leg Lower.L')
_vg.add([198, 202, 204, 206, 207, 208, 209, 210, 219, 221, 223, 224, 225, 226, 227, 228, 229, 269], 1.0, 'REPLACE')
_vg = ob_humanwarrior.vertex_groups.new(name='Foot.L')
_vg.add([187, 188, 189, 190, 191, 192, 193, 194, 195, 196, 197, 199, 200, 201, 203, 205, 211, 212, 213, 214, 215, 216, 217, 218, 220, 222], 1.0, 'REPLACE')
_m = ob_humanwarrior.modifiers.new('Armature', 'ARMATURE')
_m.object = ob_armature

# ---- collection membership
col_collection_1.objects.link(ob_armature)
col_collection_1.objects.link(ob_humanwarrior)

# ---- scene / render settings (as saved in the file)
scene.frame_start = 1; scene.frame_end = 250; scene.frame_set(60)
scene.render.engine = 'BLENDER_EEVEE_NEXT'
scene.render.resolution_percentage = 50
scene.render.dither_intensity = 0.0
scene.cycles.use_denoising = False
scene.cycles.samples = 10
scene.cycles.sampling_pattern = 'TABULATED_SOBOL'
scene.cycles.light_sampling_threshold = 0.0
scene.cycles.use_adaptive_sampling = False
scene.cycles.use_light_tree = False
scene.cycles.blur_glossy = 0.0
scene.cycles.volume_bounces = 1
scene.cycles.pixel_filter_type = 'GAUSSIAN'
scene.cycles.sample_clamp_indirect = 0.0
scene.view_settings.view_transform = 'Standard'
bpy.context.view_layer.update()

# ---- added for rendering (the .blend has no active camera and no usable light): camera, sun
cam_auto = bpy.data.cameras.new('AutoCamera')
cam_auto.lens = 50.0
cam_auto.sensor_width = 36.0
cam_auto.clip_end = 4576.38
ob_auto_camera = bpy.data.objects.new('AutoCamera', cam_auto)
scene.collection.objects.link(ob_auto_camera)
ob_auto_camera.location = (265.543, -313.872, 305.086)
ob_auto_camera.rotation_euler = (1.09748, -7.21219e-08, 0.694738)
scene.camera = ob_auto_camera
light_auto_sun = bpy.data.lights.new('AutoSun', 'SUN')
light_auto_sun.energy = 3.0
light_auto_sun.angle = 0.0523599
ob_auto_sun = bpy.data.objects.new('AutoSun', light_auto_sun)
scene.collection.objects.link(ob_auto_sun)
ob_auto_sun.rotation_euler = (0.872665, 0.174533, 0.523599)
bpy.context.view_layer.update()
